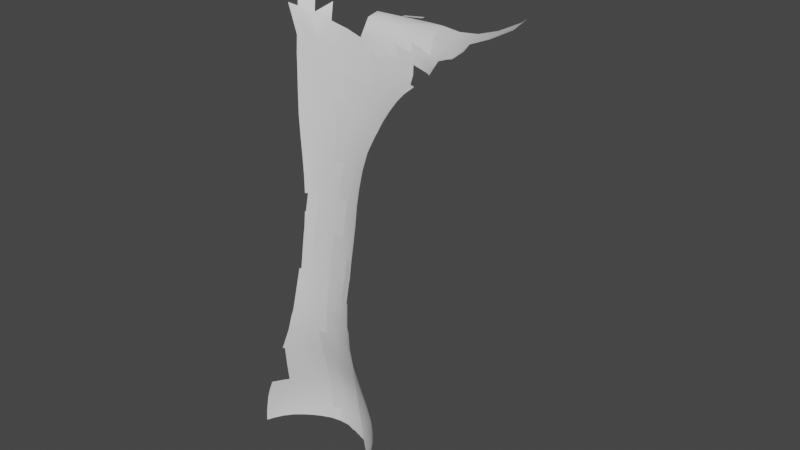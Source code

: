 # Source: leg_part_2.blend  (saved by Blender 3.1.7; exported with 4.5.12 LTS)
import bpy
from mathutils import Matrix  # noqa: F401  (used for matrix-valued properties, if any)

bpy.ops.wm.read_factory_settings(use_empty=True)
scene = bpy.context.scene
scene.name = 'Scene'

# ---- collections
col_collection = bpy.data.collections.new('Collection'); scene.collection.children.link(col_collection)

# ---- materials (node trees are filled in below, after node groups)
mat_default_obj_001 = bpy.data.materials.new('Default OBJ.001')
mat_default_obj_001.use_transparent_shadow = False

# ---- node groups
ng_auto_smooth = bpy.data.node_groups.new('Auto Smooth', 'GeometryNodeTree')
_s = ng_auto_smooth.interface.new_socket(name='Geometry', in_out='OUTPUT', socket_type='NodeSocketGeometry')
_s = ng_auto_smooth.interface.new_socket(name='Geometry', in_out='INPUT', socket_type='NodeSocketGeometry')
_s = ng_auto_smooth.interface.new_socket(name='Angle', in_out='INPUT', socket_type='NodeSocketFloat')
_s.subtype = 'ANGLE'
_s.min_value = 0.0
_s.max_value = 3.142
ng_auto_smooth.is_modifier = True
_N = ng_auto_smooth.nodes; _L = ng_auto_smooth.links
n0 = _N.new('NodeGroupOutput'); n0.name = 'Group Output'; n0.location = (480, -100)
n1 = _N.new('NodeGroupInput'); n1.name = 'Group Input'; n1.location = (-420, -300)
n2 = _N.new('NodeGroupInput'); n2.name = 'Group Input.001'; n2.location = (-60, -100)
n3 = _N.new('GeometryNodeSetShadeSmooth'); n3.name = 'Set Shade Smooth'; n3.location = (120, -100)
n3.domain = 'EDGE'
n4 = _N.new('GeometryNodeSetShadeSmooth'); n4.name = 'Set Shade Smooth.001'; n4.location = (300, -100)
n5 = _N.new('GeometryNodeInputMeshEdgeAngle'); n5.name = 'Edge Angle'; n5.location = (-420, -220)
n6 = _N.new('GeometryNodeInputEdgeSmooth'); n6.name = 'Is Edge Smooth'; n6.location = (-60, -160)
n7 = _N.new('GeometryNodeInputShadeSmooth'); n7.name = 'Is Face Smooth'; n7.location = (-240, -340)
n8 = _N.new('FunctionNodeBooleanMath'); n8.name = 'Boolean Math'; n8.location = (-60, -220)
n9 = _N.new('FunctionNodeCompare'); n9.name = 'Compare'; n9.location = (-240, -180)
n9.operation = 'LESS_EQUAL'
_L.new(n5.outputs[0], n9.inputs[0])
_L.new(n4.outputs[0], n0.inputs[0])
_L.new(n1.outputs[1], n9.inputs[1])
_L.new(n9.outputs[0], n8.inputs[0])
_L.new(n7.outputs[0], n8.inputs[1])
_L.new(n2.outputs[0], n3.inputs[0])
_L.new(n6.outputs[0], n3.inputs[1])
_L.new(n3.outputs[0], n4.inputs[0])
_L.new(n8.outputs[0], n3.inputs[2])
n0.is_active_output = True

# ---- material node trees
mat_default_obj_001.use_nodes = True; mat_default_obj_001.node_tree.nodes.clear()
_N = mat_default_obj_001.node_tree.nodes; _L = mat_default_obj_001.node_tree.links
n0 = _N.new('ShaderNodeBsdfPrincipled'); n0.name = 'Principled BSDF'; n0.location = (10, 300)
n0.distribution = 'GGX'
n0.subsurface_method = 'RANDOM_WALK_SKIN'
n0.inputs[3].default_value = 1.45
n0.inputs[27].default_value = (0.0, 0.0, 0.0, 1.0)
n0.inputs[28].default_value = 1.0
n1 = _N.new('ShaderNodeOutputMaterial'); n1.name = 'Material Output'; n1.location = (300, 300)
_L.new(n0.outputs[0], n1.inputs[0])
n1.is_active_output = True

# ---- world
world_world = bpy.data.worlds.new('World'); scene.world = world_world
world_world.use_nodes = True; world_world.node_tree.nodes.clear()
_N = world_world.node_tree.nodes; _L = world_world.node_tree.links
n0 = _N.new('ShaderNodeOutputWorld'); n0.name = 'World Output'; n0.location = (300, 300)
n1 = _N.new('ShaderNodeBackground'); n1.name = 'Background'; n1.location = (10, 300)
n1.inputs[0].default_value = (0.05088, 0.05088, 0.05088, 1.0)
_L.new(n1.outputs[0], n0.inputs[0])
n0.is_active_output = True
world_world.color = (0.05088, 0.05088, 0.05088)
world_world.use_sun_shadow = False
world_world.sun_shadow_jitter_overblur = 0.0

# ---- meshes
me_15548_french_horseman_v1_006 = bpy.data.meshes.new('15548_French_Horseman_v1.006')
me_15548_french_horseman_v1_006.from_pydata([(2.013, 2.605, 2.488), (2.024, 2.658, 2.491), (2.007, 2.648, 2.579), (1.996, 2.597, 2.578), (2.025, 2.71, 2.493), (2.011, 2.698, 2.582), (1.981, 2.64, 2.674), (1.968, 2.593, 2.672), (1.986, 2.687, 2.676), (2.001, 2.747, 2.583), (2.016, 2.76, 2.496), (1.978, 2.734, 2.678), (1.932, 2.702, 2.878), (1.95, 2.718, 2.776), (1.935, 2.66, 2.877), (1.954, 2.675, 2.774), (1.942, 2.587, 2.771), (1.951, 2.631, 2.773), (1.934, 2.617, 2.876), (1.925, 2.575, 2.874), (2.066, 2.667, 4.355), (2.091, 2.871, 4.365), (1.911, 2.703, 3.28), (1.928, 2.662, 3.278), (1.921, 2.704, 3.086), (1.917, 2.723, 2.984), (1.926, 2.598, 2.979), (1.915, 2.557, 2.977), (1.928, 2.641, 2.98), (1.927, 2.575, 3.081), (1.916, 2.532, 3.079), (1.931, 2.619, 3.082), (1.933, 2.64, 3.183), (1.94, 2.571, 3.274), (1.937, 2.595, 3.181), (1.921, 2.505, 3.177), (1.932, 2.55, 3.179), (1.936, 2.524, 3.272), (1.925, 2.478, 3.27), (1.931, 2.641, 3.365), (1.924, 2.666, 3.448), (1.947, 2.603, 3.525), (1.957, 2.658, 3.854), (1.96, 2.488, 3.597), (1.954, 2.507, 3.521), (1.946, 2.575, 3.445), (1.935, 2.409, 3.517), (1.949, 2.458, 3.519), (1.954, 2.438, 3.594), (1.94, 2.389, 3.592), (1.933, 2.431, 3.438), (1.945, 2.479, 3.441), (1.941, 2.501, 3.359), (1.93, 2.453, 3.357), (1.944, 2.549, 3.361), (1.849, 2.449, 2.509), (1.917, 2.464, 2.49), (1.902, 2.47, 2.582), (1.852, 2.459, 2.603), (1.964, 2.503, 2.485), (1.945, 2.503, 2.576), (1.886, 2.476, 2.677), (1.925, 2.504, 2.672), (1.977, 2.547, 2.575), (1.993, 2.553, 2.485), (1.95, 2.547, 2.67), (1.908, 2.534, 2.873), (1.925, 2.544, 2.77), (1.885, 2.496, 2.873), (1.905, 2.502, 2.771), (1.868, 2.476, 2.774), (1.899, 2.516, 2.976), (1.897, 2.491, 3.078), (2.173, 1.932, 4.167), (2.173, 2.01, 4.169), (2.183, 1.852, 4.181), (2.197, 1.763, 4.213), (2.101, 1.74, 4.213), (2.082, 1.826, 4.18), (2.065, 1.9, 4.161), (2.065, 1.977, 4.15), (2.228, 2.292, 4.187), (2.21, 2.192, 4.189), (2.188, 2.097, 4.184), (2.028, 2.048, 4.12), (2.071, 2.158, 4.151), (2.092, 2.072, 4.165), (2.081, 2.594, 4.328), (2.211, 2.693, 4.231), (2.093, 2.52, 4.298), (2.226, 2.598, 4.212), (1.962, 2.42, 3.668), (1.947, 2.369, 3.666), (1.968, 2.469, 3.672), (1.971, 2.403, 3.744), (1.958, 2.351, 3.741), (1.977, 2.455, 3.749), (1.969, 2.519, 3.675), (1.979, 2.504, 3.753), (2.005, 2.504, 3.925), (1.991, 2.498, 3.836), (2.007, 2.449, 3.914), (1.99, 2.446, 3.828), (1.995, 2.323, 3.9), (1.974, 2.335, 3.816), (1.985, 2.392, 3.822), (2.004, 2.392, 3.905), (2.064, 2.231, 4.141), (2.044, 2.138, 4.114), (2.042, 2.199, 4.096), (2.048, 2.261, 4.1), (2.023, 2.122, 4.081), (2.003, 2.036, 4.092), (1.988, 2.038, 4.067), (1.982, 2.114, 4.019), (2.003, 2.113, 4.049), (2.017, 2.209, 4.03), (2.031, 2.23, 4.058), (2.023, 2.178, 4.058), (2.005, 2.169, 4.025), (1.964, 2.253, 3.872), (1.991, 2.178, 3.993), (2.012, 2.225, 4.009), (1.981, 2.198, 3.96), (2.006, 2.248, 3.978), (2.001, 2.279, 3.945), (1.973, 2.225, 3.92), (2.025, 2.409, 3.995), (2.022, 2.359, 3.989), (2.023, 2.466, 4.009), (2.021, 2.319, 3.997), (2.039, 2.339, 4.06), (2.024, 2.287, 4.015), (2.036, 2.308, 4.051), (2.053, 2.335, 4.118), (2.043, 2.296, 4.078), (2.029, 2.262, 4.04), (2.017, 2.772, 2.418), (2.025, 2.723, 2.415), (2.011, 2.621, 2.409), (2.025, 2.672, 2.412), (2.0, 2.641, 2.341), (1.877, 2.463, 2.321), (1.872, 2.442, 2.404), (1.981, 2.593, 2.336), (1.961, 2.542, 2.329), (1.991, 2.57, 2.405), (1.969, 2.517, 2.402), (1.93, 2.469, 2.403), (1.928, 2.494, 2.323), (1.876, 2.468, 2.312), (1.927, 2.497, 2.318), (2.016, 2.688, 2.346), (2.018, 2.737, 2.353), (2.003, 2.653, 2.341), (1.936, 2.658, 3.605), (1.966, 2.125, 3.993), (1.841, 2.449, 2.526), (1.839, 2.448, 2.506), (1.859, 2.916, 2.688), (1.863, 2.473, 2.776), (1.824, 2.454, 2.322), (1.883, 2.786, 2.986), (1.973, 2.0, 4.09), (1.978, 1.869, 4.161), (1.976, 1.917, 4.132), (1.922, 2.669, 3.449), (1.929, 2.661, 3.528), (1.905, 2.443, 3.269), (1.963, 2.168, 3.957), (1.865, 2.474, 2.796), (2.003, 2.78, 4.367), (1.899, 2.456, 3.2), (1.83, 2.437, 2.402), (1.892, 2.757, 3.088), (1.877, 2.485, 2.94), (1.945, 2.323, 3.74), (1.917, 2.68, 3.382), (1.943, 2.658, 3.683), (1.933, 2.375, 3.592), (1.969, 2.047, 4.04), (1.967, 2.087, 4.018), (1.952, 2.272, 3.822), (1.956, 2.24, 3.871), (1.913, 2.424, 3.356), (1.965, 2.13, 3.99), (1.869, 2.859, 2.81), (1.875, 2.825, 2.883), (1.843, 2.993, 2.507), (1.855, 2.466, 2.686), (1.871, 2.485, 2.874), (1.908, 2.706, 3.28), (1.897, 2.462, 3.176), (1.889, 2.481, 3.078), (1.971, 2.018, 4.066), (1.969, 2.044, 4.041), (1.98, 1.812, 4.183), (1.98, 1.796, 4.19), (1.976, 1.94, 4.129), (1.975, 1.976, 4.12), (1.939, 2.353, 3.666), (1.951, 2.281, 3.81), (1.95, 2.659, 3.765), (1.92, 2.407, 3.438), (1.926, 2.393, 3.516), (1.96, 2.203, 3.918), (1.866, 2.872, 2.782), (1.85, 2.459, 2.624), (1.848, 2.458, 2.607), (1.88, 2.49, 2.976), (1.822, 2.462, 2.309), (2.201, 1.741, 4.227), (2.093, 1.738, 4.214), (2.002, 1.735, 4.217), (2.102, 1.738, 4.214), (1.982, 1.734, 4.22), (2.215, 2.672, 4.227)], [(87, 89), (20, 87), (22, 23), (81, 82), (216, 90), (23, 39), (191, 22), (24, 25), (32, 34), (82, 83), (197, 196), (195, 194), (192, 193), (186, 206), (187, 186), (180, 195), (180, 181), (178, 202), (192, 172), (168, 172), (166, 167), (164, 196), (215, 197), (162, 174), (159, 206), (202, 42), (167, 155), (155, 178), (215, 213), (212, 213), (88, 216)], [(0, 1, 2, 3), (1, 4, 5, 2), (3, 2, 6, 7), (2, 5, 8, 6), (9, 5, 4, 10), (11, 8, 5, 9), (12, 14, 15, 13), (13, 15, 8, 11), (16, 17, 18, 19), (7, 6, 17, 16), (17, 15, 14, 18), (6, 8, 15, 17), (19, 18, 26, 27), (18, 14, 28, 26), (27, 26, 29, 30), (26, 28, 31, 29), (35, 36, 37, 38), (30, 29, 36, 35), (36, 34, 33, 37), (29, 31, 34, 36), (177, 166, 40), (46, 47, 48, 49), (50, 51, 47, 46), (47, 44, 43, 48), (38, 37, 52, 53), (37, 33, 54, 52), (53, 52, 51, 50), (55, 56, 57, 58), (56, 59, 60, 57), (57, 60, 62, 61), (3, 63, 64, 0), (7, 65, 63, 3), (63, 60, 59, 64), (65, 62, 60, 63), (19, 66, 67, 16), (66, 68, 69, 67), (16, 67, 65, 7), (67, 69, 62, 65), (160, 70, 170), (189, 61, 70, 160), (61, 62, 69, 70), (207, 208, 58), (190, 68, 175), (27, 71, 66, 19), (30, 72, 71, 27), (212, 77, 214), (78, 75, 76, 77), (80, 74, 73, 79), (79, 73, 75, 78), (86, 83, 74, 80), (49, 48, 91, 92), (48, 43, 93, 91), (92, 91, 94, 95), (91, 93, 96, 94), (98, 96, 93, 97), (101, 102, 100, 99), (102, 96, 98, 100), (103, 104, 105, 106), (95, 94, 105, 104), (106, 105, 102, 101), (102, 105, 94, 96), (108, 111, 109, 107), (199, 163, 112, 84), (194, 113, 112, 163), (84, 112, 108, 85), (112, 113, 111, 108), (116, 117, 118, 119), (117, 110, 109, 118), (119, 118, 115, 114), (118, 109, 111, 115), (116, 119, 121, 122), (122, 121, 123, 124), (181, 156, 114), (125, 126, 120, 103), (124, 123, 126, 125), (106, 127, 128, 103), (101, 129, 127, 106), (128, 130, 125, 103), (125, 130, 132, 124), (130, 131, 133, 132), (135, 133, 131, 134), (122, 136, 117, 116), (122, 124, 132, 136), (136, 135, 110, 117), (136, 132, 133, 135), (10, 4, 138, 137), (139, 140, 1, 0), (140, 138, 4, 1), (152, 153, 138, 140), (0, 64, 146, 139), (64, 59, 147, 146), (139, 146, 144, 141), (146, 147, 145, 144), (143, 148, 56, 55), (142, 149, 148, 143), (148, 147, 59, 56), (149, 145, 147, 148), (150, 151, 149, 142), (198, 80, 79, 165), (84, 86, 80), (141, 154, 152, 140, 139), (46, 204, 203, 50), (80, 198, 199, 84), (72, 193, 209, 71), (58, 57, 61, 189, 207), (50, 203, 184, 53), (126, 205, 183, 120), (120, 182, 201, 104, 103), (120, 183, 182), (49, 179, 204, 46), (92, 200, 179, 49), (104, 201, 176, 95), (95, 176, 200, 92), (71, 209, 175, 68, 66), (70, 69, 68, 190, 170), (121, 185, 169, 123), (123, 169, 205, 126), (53, 184, 168, 38), (79, 164, 165), (143, 173, 161, 142), (142, 161, 210, 150), (55, 158, 173, 143), (55, 157, 158), (58, 208, 157, 55), (121, 119, 114, 156, 185), (77, 76, 211, 214)])
me_15548_french_horseman_v1_006.polygons.foreach_set('use_smooth', [True] * 126)
_uv = me_15548_french_horseman_v1_006.uv_layers.new(name='UVMap')
_uv.uv.foreach_set('vector', [-1.794, -2.684, -1.739, -2.427, -1.819, -2.467, -1.874, -2.716, -1.739, -2.427, -1.735, -2.171, -1.804, -2.219, -1.819, -2.467, -1.874, -2.716, -1.819, -2.467, -1.951, -2.496, -2.012, -2.726, -1.819, -2.467, -1.804, -2.219, -1.926, -2.264, -1.951, -2.496, -1.851, -1.98, -1.804, -2.219, -1.735, -2.171, -1.779, -1.926, -1.965, -2.037, -1.926, -2.264, -1.804, -2.219, -1.851, -1.98, -2.19, -2.173, -2.176, -2.379, -2.082, -2.315, -2.102, -2.103, -2.102, -2.103, -2.082, -2.315, -1.926, -2.264, -1.965, -2.037, -2.139, -2.748, -2.094, -2.531, -2.178, -2.588, -2.227, -2.795, -2.012, -2.726, -1.951, -2.496, -2.094, -2.531, -2.139, -2.748, -2.094, -2.531, -2.082, -2.315, -2.176, -2.379, -2.178, -2.588, -1.951, -2.496, -1.926, -2.264, -2.082, -2.315, -2.094, -2.531, -2.227, -2.795, -2.178, -2.588, -2.22, -2.671, -2.274, -2.874, -2.178, -2.588, -2.176, -2.379, -2.209, -2.463, -2.22, -2.671, -2.274, -2.874, -2.22, -2.671, -2.214, -2.776, -2.266, -2.986, -2.22, -2.671, -2.209, -2.463, -2.192, -2.562, -2.214, -2.776, -2.246, -3.109, -2.19, -2.891, -2.169, -3.006, -2.224, -3.232, -2.266, -2.986, -2.214, -2.776, -2.19, -2.891, -2.246, -3.109, -2.19, -2.891, -2.166, -2.669, -2.148, -2.777, -2.169, -3.006, -2.214, -2.776, -2.192, -2.562, -2.166, -2.669, -2.19, -2.891, -2.265, -2.233, -2.237, -2.28, -2.229, -2.295, -2.173, -3.547, -2.104, -3.309, -2.08, -3.398, -2.15, -3.64, -2.184, -3.452, -2.124, -3.215, -2.104, -3.309, -2.173, -3.547, -2.104, -3.309, -2.082, -3.067, -2.055, -3.154, -2.08, -3.398, -2.224, -3.232, -2.169, -3.006, -2.148, -3.114, -2.2, -3.347, -2.169, -3.006, -2.148, -2.777, -2.132, -2.879, -2.148, -3.114, -2.2, -3.347, -2.148, -3.114, -2.124, -3.215, -2.184, -3.452, -2.596, -3.447, -2.264, -3.374, -2.337, -3.339, -2.583, -3.391, -2.264, -3.374, -2.036, -3.183, -2.125, -3.175, -2.337, -3.339, -2.337, -3.339, -2.125, -3.175, -2.224, -3.163, -2.416, -3.3, -1.874, -2.716, -1.971, -2.961, -1.891, -2.941, -1.794, -2.684, -2.012, -2.726, -2.102, -2.954, -1.971, -2.961, -1.874, -2.716, -1.971, -2.961, -2.125, -3.175, -2.036, -3.183, -1.891, -2.941, -2.102, -2.954, -2.224, -3.163, -2.125, -3.175, -1.971, -2.961, -2.227, -2.795, -2.308, -2.998, -2.223, -2.96, -2.139, -2.748, -2.308, -2.998, -2.419, -3.185, -2.323, -3.166, -2.223, -2.96, -2.139, -2.748, -2.223, -2.96, -2.102, -2.954, -2.012, -2.726, -2.223, -2.96, -2.323, -3.166, -2.224, -3.163, -2.102, -2.954, -2.528, -3.304, -2.502, -3.292, -2.52, -3.296, -2.566, -3.348, -2.416, -3.3, -2.502, -3.292, -2.528, -3.304, -2.416, -3.3, -2.224, -3.163, -2.323, -3.166, -2.502, -3.292, -2.592, -3.385, -2.6, -3.394, -2.583, -3.391, -2.487, -3.236, -2.419, -3.185, -2.459, -3.229, -2.274, -2.874, -2.352, -3.077, -2.308, -2.998, -2.227, -2.795, -2.266, -2.986, -2.362, -3.187, -2.352, -3.077, -2.274, -2.874, -1.399, -6.774, -1.359, -6.765, -1.357, -6.772, -1.452, -6.348, -0.9595, -6.218, -0.8886, -6.653, -1.359, -6.765, -1.537, -5.61, -1.01, -5.441, -1.008, -5.828, -1.536, -5.984, -1.536, -5.984, -1.008, -5.828, -0.9595, -6.218, -1.452, -6.348, -1.403, -5.141, -0.9362, -5.015, -1.01, -5.441, -1.537, -5.61, -2.15, -3.64, -2.08, -3.398, -2.045, -3.484, -2.116, -3.731, -2.08, -3.398, -2.055, -3.154, -2.012, -3.239, -2.045, -3.484, -2.116, -3.731, -2.045, -3.484, -1.998, -3.556, -2.064, -3.814, -2.045, -3.484, -2.012, -3.239, -1.967, -3.304, -1.998, -3.556, -1.961, -3.059, -1.967, -3.304, -2.012, -3.239, -2.007, -2.997, -1.819, -3.317, -1.904, -3.336, -1.901, -3.081, -1.832, -3.047, -1.904, -3.336, -1.967, -3.304, -1.961, -3.059, -1.901, -3.081, -1.88, -3.936, -1.984, -3.885, -1.929, -3.604, -1.839, -3.598, -2.064, -3.814, -1.998, -3.556, -1.929, -3.604, -1.984, -3.885, -1.839, -3.598, -1.929, -3.604, -1.904, -3.336, -1.819, -3.317, -1.904, -3.336, -1.929, -3.604, -1.998, -3.556, -1.967, -3.304, -1.64, -4.823, -1.743, -4.905, -1.651, -4.523, -1.542, -4.366, -1.977, -5.617, -1.989, -5.5, -1.841, -5.323, -1.717, -5.262, -1.998, -5.416, -1.913, -5.315, -1.841, -5.323, -1.989, -5.5, -1.717, -5.262, -1.841, -5.323, -1.64, -4.823, -1.509, -4.72, -1.841, -5.323, -1.913, -5.315, -1.743, -4.905, -1.64, -4.823, -1.771, -4.481, -1.704, -4.375, -1.743, -4.633, -1.83, -4.675, -1.704, -4.375, -1.622, -4.221, -1.651, -4.523, -1.743, -4.633, -1.83, -4.675, -1.743, -4.633, -1.842, -4.95, -1.943, -4.947, -1.743, -4.633, -1.651, -4.523, -1.743, -4.905, -1.842, -4.95, -1.771, -4.481, -1.83, -4.675, -1.899, -4.636, -1.796, -4.404, -1.796, -4.404, -1.899, -4.636, -1.949, -4.542, -1.829, -4.297, -2.015, -5.08, -2.025, -4.894, -1.943, -4.947, -1.852, -4.149, -1.986, -4.414, -2.033, -4.282, -1.88, -3.936, -1.829, -4.297, -1.949, -4.542, -1.986, -4.414, -1.852, -4.149, -1.839, -3.598, -1.735, -3.504, -1.748, -3.752, -1.88, -3.936, -1.819, -3.317, -1.743, -3.226, -1.735, -3.504, -1.839, -3.598, -1.748, -3.752, -1.752, -3.947, -1.852, -4.149, -1.88, -3.936, -1.852, -4.149, -1.752, -3.947, -1.741, -4.1, -1.829, -4.297, -1.752, -3.947, -1.665, -3.84, -1.682, -3.993, -1.741, -4.1, -1.646, -4.049, -1.682, -3.993, -1.665, -3.84, -1.595, -3.854, -1.796, -4.404, -1.715, -4.22, -1.704, -4.375, -1.771, -4.481, -1.796, -4.404, -1.829, -4.297, -1.741, -4.1, -1.715, -4.22, -1.715, -4.22, -1.646, -4.049, -1.622, -4.221, -1.704, -4.375, -1.715, -4.22, -1.741, -4.1, -1.682, -3.993, -1.646, -4.049, -1.779, -1.926, -1.735, -2.171, -1.731, -2.113, -1.771, -1.872, -1.802, -2.614, -1.732, -2.364, -1.739, -2.427, -1.794, -2.684, -1.732, -2.364, -1.731, -2.113, -1.735, -2.171, -1.739, -2.427, -1.78, -2.289, -1.767, -2.052, -1.731, -2.113, -1.732, -2.364, -1.794, -2.684, -1.891, -2.941, -1.9, -2.864, -1.802, -2.614, -1.891, -2.941, -2.036, -3.183, -2.009, -3.125, -1.9, -2.864, -1.802, -2.614, -1.9, -2.864, -1.951, -2.759, -1.857, -2.521, -1.9, -2.864, -2.009, -3.125, -2.049, -3.007, -1.951, -2.759, -2.486, -3.493, -2.201, -3.359, -2.264, -3.374, -2.596, -3.447, -2.461, -3.397, -2.211, -3.243, -2.201, -3.359, -2.486, -3.493, -2.201, -3.359, -2.009, -3.125, -2.036, -3.183, -2.264, -3.374, -2.211, -3.243, -2.049, -3.007, -2.009, -3.125, -2.201, -3.359, -2.466, -3.371, -2.214, -3.23, -2.211, -3.243, -2.461, -3.397, -1.975, -5.792, -1.537, -5.61, -1.536, -5.984, -1.974, -5.903, -1.717, -5.262, -1.403, -5.141, -1.537, -5.61, -1.857, -2.521, -1.84, -2.465, -1.78, -2.289, -1.732, -2.364, -1.802, -2.614, -2.173, -3.547, -2.218, -3.628, -2.251, -3.565, -2.184, -3.452, -1.537, -5.61, -1.975, -5.792, -1.977, -5.617, -1.717, -5.262, -2.362, -3.187, -2.401, -3.235, -2.443, -3.202, -2.352, -3.077, -2.583, -3.391, -2.337, -3.339, -2.416, -3.3, -2.566, -3.348, -2.592, -3.385, -2.184, -3.452, -2.251, -3.565, -2.285, -3.491, -2.2, -3.347, -1.986, -4.414, -2.054, -4.52, -2.073, -4.344, -2.033, -4.282, -2.033, -4.282, -2.093, -4.194, -2.098, -4.15, -1.984, -3.885, -1.88, -3.936, -2.033, -4.282, -2.073, -4.344, -2.093, -4.194, -2.15, -3.64, -2.187, -3.709, -2.218, -3.628, -2.173, -3.547, -2.116, -3.731, -2.156, -3.812, -2.187, -3.709, -2.15, -3.64, -1.984, -3.885, -2.098, -4.15, -2.126, -3.952, -2.064, -3.814, -2.064, -3.814, -2.126, -3.952, -2.156, -3.812, -2.116, -3.731, -2.352, -3.077, -2.443, -3.202, -2.459, -3.229, -2.419, -3.185, -2.308, -2.998, -2.502, -3.292, -2.323, -3.166, -2.419, -3.185, -2.487, -3.236, -2.52, -3.296, -1.899, -4.636, -2.026, -4.872, -2.039, -4.689, -1.949, -4.542, -1.949, -4.542, -2.039, -4.689, -2.054, -4.52, -1.986, -4.414, -2.2, -3.347, -2.285, -3.491, -2.32, -3.407, -2.224, -3.232, -1.536, -5.984, -1.963, -6.137, -1.974, -5.903, -2.486, -3.493, -2.688, -3.517, -2.722, -3.441, -2.461, -3.397, -2.461, -3.397, -2.722, -3.441, -2.727, -3.403, -2.466, -3.371, -2.596, -3.447, -2.644, -3.454, -2.688, -3.517, -2.486, -3.493, -2.596, -3.447, -2.636, -3.448, -2.644, -3.454, -2.583, -3.391, -2.6, -3.394, -2.636, -3.448, -2.596, -3.447, -1.899, -4.636, -1.83, -4.675, -1.943, -4.947, -2.025, -4.894, -2.026, -4.872, -1.359, -6.765, -0.8886, -6.653, -0.8714, -6.756, -1.357, -6.772])
me_15548_french_horseman_v1_006.materials.append(mat_default_obj_001)
me_15548_french_horseman_v1_006.use_remesh_fix_poles = True
me_15548_french_horseman_v1_006.use_remesh_preserve_attributes = False
me_15548_french_horseman_v1_006.update()
me_15548_french_horseman_v1_006.normals_split_custom_set([tuple(v) for v in zip(*[iter([0.9575, -0.2863, 0.03391, 0.9893, -0.1281, 0.06941, 0.9664, -0.1505, 0.2082, 0.934, -0.2952, 0.2011, 0.9893, -0.1281, 0.06941, 0.9922, 0.07798, 0.09701, 0.975, 0.05709, 0.2147, 0.9664, -0.1505, 0.2082, 0.934, -0.2952, 0.2011, 0.9664, -0.1505, 0.2082, 0.9461, -0.1817, 0.2681, 0.9191, -0.3078, 0.246, 0.9664, -0.1505, 0.2082, 0.975, 0.05709, 0.2147, 0.9591, 0.01721, 0.2827, 0.9461, -0.1817, 0.2681, 0.9596, 0.1686, 0.2253, 0.975, 0.05709, 0.2147, 0.9922, 0.07798, 0.09701, 0.9799, 0.1673, 0.109, 0.9471, 0.1362, 0.2907, 0.9591, 0.01721, 0.2827, 0.975, 0.05709, 0.2147, 0.9596, 0.1686, 0.2253, 0.9807, 0.06466, 0.1848, 0.9893, -0.005583, 0.146, 0.9704, 0.003802, 0.2415, 0.9649, 0.07924, 0.2504, 0.9649, 0.07924, 0.2504, 0.9704, 0.003802, 0.2415, 0.9591, 0.01721, 0.2827, 0.9471, 0.1362, 0.2907, 0.9411, -0.2888, 0.176, 0.9694, -0.1328, 0.2065, 0.9874, -0.1211, 0.1017, 0.9484, -0.3065, 0.0809, 0.9191, -0.3078, 0.246, 0.9461, -0.1817, 0.2681, 0.9694, -0.1328, 0.2065, 0.9411, -0.2888, 0.176, 0.9694, -0.1328, 0.2065, 0.9704, 0.003802, 0.2415, 0.9893, -0.005583, 0.146, 0.9874, -0.1211, 0.1017, 0.9461, -0.1817, 0.2681, 0.9591, 0.01721, 0.2827, 0.9704, 0.003802, 0.2415, 0.9694, -0.1328, 0.2065, 0.9484, -0.3065, 0.0809, 0.9874, -0.1211, 0.1017, 0.9873, -0.159, 0.0017, 0.9514, -0.3067, -0.02721, 0.9874, -0.1211, 0.1017, 0.9893, -0.005583, 0.146, 0.9982, -0.05649, 0.01933, 0.9873, -0.159, 0.0017, 0.9514, -0.3067, -0.02721, 0.9873, -0.159, 0.0017, 0.9827, -0.1696, -0.07421, 0.9505, -0.2962, -0.09356, 0.9873, -0.159, 0.0017, 0.9982, -0.05649, 0.01933, 0.9943, -0.08614, -0.06205, 0.9827, -0.1696, -0.07421, 0.9648, -0.2389, -0.11, 0.981, -0.1721, -0.0899, 0.9832, -0.1593, -0.08912, 0.9412, -0.3086, -0.1374, 0.9505, -0.2962, -0.09356, 0.9827, -0.1696, -0.07421, 0.981, -0.1721, -0.0899, 0.9648, -0.2389, -0.11, 0.981, -0.1721, -0.0899, 0.9925, -0.09652, -0.07547, 0.9937, -0.0883, -0.06929, 0.9832, -0.1593, -0.08912, 0.9827, -0.1696, -0.07421, 0.9943, -0.08614, -0.06205, 0.9925, -0.09652, -0.07547, 0.981, -0.1721, -0.0899, 0.879, 0.4769, 0.002321, 0.8795, 0.476, 0.0008842, 0.8786, 0.4776, 0.001113, 0.9149, -0.377, -0.1446, 0.9744, -0.1986, -0.1058, 0.9737, -0.1868, -0.1306, 0.9153, -0.3651, -0.1703, 0.9161, -0.377, -0.1366, 0.9638, -0.2423, -0.1112, 0.9744, -0.1986, -0.1058, 0.9149, -0.377, -0.1446, 0.9744, -0.1986, -0.1058, 0.9913, -0.09378, -0.09257, 0.9888, -0.09996, -0.1108, 0.9737, -0.1868, -0.1306, 0.9412, -0.3086, -0.1374, 0.9832, -0.1593, -0.08912, 0.9773, -0.1849, -0.1033, 0.9216, -0.359, -0.1478, 0.9832, -0.1593, -0.08912, 0.9937, -0.0883, -0.06929, 0.9951, -0.07424, -0.0658, 0.9773, -0.1849, -0.1033, 0.9216, -0.359, -0.1478, 0.9773, -0.1849, -0.1033, 0.9638, -0.2423, -0.1112, 0.9161, -0.377, -0.1366, 0.1911, -0.9775, 0.08904, 0.4725, -0.8761, 0.0962, 0.4434, -0.8878, 0.123, 0.257, -0.9621, 0.09158, 0.4725, -0.8761, 0.0962, 0.7686, -0.6367, 0.06179, 0.7214, -0.6726, 0.1648, 0.4434, -0.8878, 0.123, 0.4434, -0.8878, 0.123, 0.7214, -0.6726, 0.1648, 0.7423, -0.6506, 0.1603, 0.4594, -0.8832, 0.09437, 0.934, -0.2952, 0.2011, 0.8637, -0.4663, 0.1913, 0.9057, -0.4231, 0.0267, 0.9575, -0.2863, 0.03391, 0.9191, -0.3078, 0.246, 0.8742, -0.4355, 0.2148, 0.8637, -0.4663, 0.1913, 0.934, -0.2952, 0.2011, 0.8637, -0.4663, 0.1913, 0.7214, -0.6726, 0.1648, 0.7686, -0.6367, 0.06179, 0.9057, -0.4231, 0.0267, 0.8742, -0.4355, 0.2148, 0.7423, -0.6506, 0.1603, 0.7214, -0.6726, 0.1648, 0.8637, -0.4663, 0.1913, 0.9484, -0.3065, 0.0809, 0.8977, -0.4358, 0.06477, 0.902, -0.4031, 0.1549, 0.9411, -0.2888, 0.176, 0.8977, -0.4358, 0.06477, 0.734, -0.6781, 0.03691, 0.7594, -0.64, 0.1171, 0.902, -0.4031, 0.1549, 0.9411, -0.2888, 0.176, 0.902, -0.4031, 0.1549, 0.8742, -0.4355, 0.2148, 0.9191, -0.3078, 0.246, 0.902, -0.4031, 0.1549, 0.7594, -0.64, 0.1171, 0.7423, -0.6506, 0.1603, 0.8742, -0.4355, 0.2148, 0.3782, -0.9252, 0.03088, 0.4735, -0.8787, 0.06126, 0.5803, -0.8122, 0.05953, 0.319, -0.9453, 0.06851, 0.4594, -0.8832, 0.09437, 0.4735, -0.8787, 0.06126, 0.3782, -0.9252, 0.03088, 0.4594, -0.8832, 0.09437, 0.7423, -0.6506, 0.1603, 0.7594, -0.64, 0.1171, 0.4735, -0.8787, 0.06126, 0.288, -0.9532, 0.09222, 0.2636, -0.962, 0.07046, 0.257, -0.9621, 0.09158, 0.6002, -0.7997, 0.01466, 0.734, -0.6781, 0.03691, 0.8224, -0.5689, -0.005095, 0.9514, -0.3067, -0.02721, 0.8807, -0.4709, -0.05175, 0.8977, -0.4358, 0.06477, 0.9484, -0.3065, 0.0809, 0.9505, -0.2962, -0.09356, 0.855, -0.5062, -0.1131, 0.8807, -0.4709, -0.05175, 0.9514, -0.3067, -0.02721, 0.01617, -0.5071, -0.8618, 0.07708, -0.4572, -0.886, 0.07093, -0.5125, -0.8557, 0.08758, -0.266, -0.96, 0.08465, -0.2671, -0.9599, 0.1049, -0.4288, -0.8973, 0.07708, -0.4572, -0.886, 0.2695, -0.08979, -0.9588, 0.1346, 0.08072, -0.9876, 0.1087, -0.147, -0.9831, 0.1682, -0.1868, -0.9679, 0.1682, -0.1868, -0.9679, 0.1087, -0.147, -0.9831, 0.08465, -0.2671, -0.9599, 0.08758, -0.266, -0.96, 0.2868, 0.07736, -0.9548, 0.1301, 0.121, -0.9841, 0.1346, 0.08072, -0.9876, 0.2695, -0.08979, -0.9588, 0.9153, -0.3651, -0.1703, 0.9737, -0.1868, -0.1306, 0.9694, -0.1927, -0.1524, 0.9167, -0.3499, -0.1932, 0.9737, -0.1868, -0.1306, 0.9888, -0.09996, -0.1108, 0.9875, -0.07786, -0.1373, 0.9694, -0.1927, -0.1524, 0.9167, -0.3499, -0.1932, 0.9694, -0.1927, -0.1524, 0.969, -0.1709, -0.1784, 0.9234, -0.3072, -0.2301, 0.9694, -0.1927, -0.1524, 0.9875, -0.07786, -0.1373, 0.9866, -0.06279, -0.1503, 0.969, -0.1709, -0.1784, 0.9897, -0.009955, -0.1431, 0.9866, -0.06279, -0.1503, 0.9875, -0.07786, -0.1373, 0.9922, -0.01489, -0.1236, 0.9799, 0.01765, -0.1989, 0.9823, -0.03241, -0.1844, 0.9857, 0.01991, -0.1672, 0.9819, 0.04799, -0.1832, 0.9823, -0.03241, -0.1844, 0.9866, -0.06279, -0.1503, 0.9897, -0.009955, -0.1431, 0.9857, 0.01991, -0.1672, 0.9449, -0.1811, -0.2726, 0.9284, -0.2507, -0.2742, 0.9685, -0.1176, -0.2196, 0.9728, -0.06581, -0.222, 0.9234, -0.3072, -0.2301, 0.969, -0.1709, -0.1784, 0.9685, -0.1176, -0.2196, 0.9284, -0.2507, -0.2742, 0.9728, -0.06581, -0.222, 0.9685, -0.1176, -0.2196, 0.9823, -0.03241, -0.1844, 0.9799, 0.01765, -0.1989, 0.9823, -0.03241, -0.1844, 0.9685, -0.1176, -0.2196, 0.969, -0.1709, -0.1784, 0.9866, -0.06279, -0.1503, 0.8512, -0.1621, -0.4991, 0.8769, -0.1939, -0.4399, 0.9111, -0.1204, -0.3942, 0.891, -0.1063, -0.4415, 0.4748, -0.3296, -0.816, 0.725, -0.5244, -0.4465, 0.772, -0.4142, -0.4822, 0.6711, -0.2363, -0.7027, 0.7122, -0.545, -0.4424, 0.7793, -0.4471, -0.4391, 0.772, -0.4142, -0.4822, 0.725, -0.5244, -0.4465, 0.6711, -0.2363, -0.7027, 0.772, -0.4142, -0.4822, 0.8512, -0.1621, -0.4991, 0.8052, -0.1878, -0.5625, 0.772, -0.4142, -0.4822, 0.7793, -0.4471, -0.4391, 0.8769, -0.1939, -0.4399, 0.8512, -0.1621, -0.4991, 0.9054, -0.1898, -0.3797, 0.9343, -0.117, -0.3367, 0.9008, -0.1743, -0.3976, 0.8607, -0.2391, -0.4496, 0.9343, -0.117, -0.3367, 0.943, -0.07814, -0.3235, 0.9111, -0.1204, -0.3942, 0.9008, -0.1743, -0.3976, 0.8607, -0.2391, -0.4496, 0.9008, -0.1743, -0.3976, 0.862, -0.2164, -0.4584, 0.7716, -0.3095, -0.5557, 0.9008, -0.1743, -0.3976, 0.9111, -0.1204, -0.3942, 0.8769, -0.1939, -0.4399, 0.862, -0.2164, -0.4584, 0.9054, -0.1898, -0.3797, 0.8607, -0.2391, -0.4496, 0.8281, -0.3099, -0.4671, 0.9079, -0.2061, -0.3651, 0.9079, -0.2061, -0.3651, 0.8281, -0.3099, -0.4671, 0.8259, -0.3629, -0.4315, 0.9122, -0.22, -0.3456, 0.7225, -0.3341, -0.6053, 0.7776, -0.3306, -0.5348, 0.7716, -0.3095, -0.5557, 0.9257, -0.1985, -0.3219, 0.8364, -0.3755, -0.3992, 0.85, -0.3816, -0.3631, 0.9449, -0.1811, -0.2726, 0.9122, -0.22, -0.3456, 0.8259, -0.3629, -0.4315, 0.8364, -0.3755, -0.3992, 0.9257, -0.1985, -0.3219, 0.9728, -0.06581, -0.222, 0.9768, -0.01426, -0.2135, 0.9654, -0.07452, -0.2499, 0.9449, -0.1811, -0.2726, 0.9799, 0.01765, -0.1989, 0.98, 0.02186, -0.1977, 0.9768, -0.01426, -0.2135, 0.9728, -0.06581, -0.222, 0.9654, -0.07452, -0.2499, 0.9611, -0.1073, -0.2547, 0.9257, -0.1985, -0.3219, 0.9449, -0.1811, -0.2726, 0.9257, -0.1985, -0.3219, 0.9611, -0.1073, -0.2547, 0.95, -0.1067, -0.2936, 0.9122, -0.22, -0.3456, 0.9611, -0.1073, -0.2547, 0.9678, -0.03539, -0.2494, 0.9613, -0.05111, -0.2707, 0.95, -0.1067, -0.2936, 0.9605, -0.06502, -0.2707, 0.9613, -0.05111, -0.2707, 0.9678, -0.03539, -0.2494, 0.9643, -0.03371, -0.2625, 0.9079, -0.2061, -0.3651, 0.9442, -0.1039, -0.3126, 0.9343, -0.117, -0.3367, 0.9054, -0.1898, -0.3797, 0.9079, -0.2061, -0.3651, 0.9122, -0.22, -0.3456, 0.95, -0.1067, -0.2936, 0.9442, -0.1039, -0.3126, 0.9442, -0.1039, -0.3126, 0.9605, -0.06502, -0.2707, 0.943, -0.07814, -0.3235, 0.9343, -0.117, -0.3367, 0.9442, -0.1039, -0.3126, 0.95, -0.1067, -0.2936, 0.9613, -0.05111, -0.2707, 0.9605, -0.06502, -0.2707, 0.9799, 0.1673, 0.109, 0.9922, 0.07798, 0.09701, 0.9983, 0.05021, -0.03055, 0.9855, 0.1637, 0.0451, 0.942, -0.2993, -0.1518, 0.9857, -0.1366, -0.09856, 0.9893, -0.1281, 0.06941, 0.9575, -0.2863, 0.03391, 0.9857, -0.1366, -0.09856, 0.9983, 0.05021, -0.03055, 0.9922, 0.07798, 0.09701, 0.9893, -0.1281, 0.06941, 0.9752, -0.1341, -0.176, 0.9909, -0.01368, -0.1337, 0.9983, 0.05021, -0.03055, 0.9857, -0.1366, -0.09856, 0.9575, -0.2863, 0.03391, 0.9057, -0.4231, 0.0267, 0.9191, -0.3557, -0.1695, 0.942, -0.2993, -0.1518, 0.9057, -0.4231, 0.0267, 0.7686, -0.6367, 0.06179, 0.8461, -0.511, -0.1518, 0.9191, -0.3557, -0.1695, 0.942, -0.2993, -0.1518, 0.9191, -0.3557, -0.1695, 0.9093, -0.3388, -0.2417, 0.9265, -0.2991, -0.2283, 0.9191, -0.3557, -0.1695, 0.8461, -0.511, -0.1518, 0.8643, -0.4448, -0.235, 0.9093, -0.3388, -0.2417, 0.273, -0.9596, -0.06894, 0.6038, -0.7892, -0.1124, 0.4725, -0.8761, 0.0962, 0.1911, -0.9775, 0.08904, 0.3005, -0.8824, -0.3621, 0.573, -0.7506, -0.329, 0.6038, -0.7892, -0.1124, 0.273, -0.9596, -0.06894, 0.6038, -0.7892, -0.1124, 0.8461, -0.511, -0.1518, 0.7686, -0.6367, 0.06179, 0.4725, -0.8761, 0.0962, 0.573, -0.7506, -0.329, 0.8643, -0.4448, -0.235, 0.8461, -0.511, -0.1518, 0.6038, -0.7892, -0.1124, 0.3136, -0.8067, -0.5009, 0.457, -0.7538, -0.4722, 0.573, -0.7506, -0.329, 0.3005, -0.8824, -0.3621, 0.314, -0.1741, -0.9333, 0.2695, -0.08979, -0.9588, 0.1682, -0.1868, -0.9679, 0.2585, -0.3051, -0.9166, 0.6711, -0.2363, -0.7027, 0.2868, 0.07736, -0.9548, 0.2695, -0.08979, -0.9588, 0.9265, -0.2991, -0.2283, 0.9387, -0.2673, -0.2177, 0.9752, -0.1341, -0.176, 0.9857, -0.1366, -0.09856, 0.942, -0.2993, -0.1518, 0.9149, -0.377, -0.1446, 0.8651, -0.4722, -0.1694, 0.8569, -0.4887, -0.1642, 0.9161, -0.377, -0.1366, 0.2695, -0.08979, -0.9588, 0.314, -0.1741, -0.9333, 0.4748, -0.3296, -0.816, 0.6711, -0.2363, -0.7027, 0.855, -0.5062, -0.1131, 0.7952, -0.5934, -0.1246, 0.8199, -0.5692, -0.06114, 0.8807, -0.4709, -0.05175, 0.257, -0.9621, 0.09158, 0.4434, -0.8878, 0.123, 0.4594, -0.8832, 0.09437, 0.319, -0.9453, 0.06851, 0.288, -0.9532, 0.09222, 0.9161, -0.377, -0.1366, 0.8569, -0.4887, -0.1642, 0.8558, -0.4856, -0.1786, 0.9216, -0.359, -0.1478, 0.8364, -0.3755, -0.3992, 0.7765, -0.4508, -0.4402, 0.784, -0.4705, -0.405, 0.85, -0.3816, -0.3631, 0.85, -0.3816, -0.3631, 0.8963, -0.3275, -0.2991, 0.9011, -0.3309, -0.2803, 0.9284, -0.2507, -0.2742, 0.9449, -0.1811, -0.2726, 0.85, -0.3816, -0.3631, 0.784, -0.4705, -0.405, 0.8963, -0.3275, -0.2991, 0.9153, -0.3651, -0.1703, 0.8718, -0.4503, -0.1928, 0.8651, -0.4722, -0.1694, 0.9149, -0.377, -0.1446, 0.9167, -0.3499, -0.1932, 0.8811, -0.4184, -0.2204, 0.8718, -0.4503, -0.1928, 0.9153, -0.3651, -0.1703, 0.9284, -0.2507, -0.2742, 0.9011, -0.3309, -0.2803, 0.8875, -0.3808, -0.2594, 0.9234, -0.3072, -0.2301, 0.9234, -0.3072, -0.2301, 0.8875, -0.3808, -0.2594, 0.8811, -0.4184, -0.2204, 0.9167, -0.3499, -0.1932, 0.8807, -0.4709, -0.05175, 0.8199, -0.5692, -0.06114, 0.8224, -0.5689, -0.005095, 0.734, -0.6781, 0.03691, 0.8977, -0.4358, 0.06477, 0.4735, -0.8787, 0.06126, 0.7594, -0.64, 0.1171, 0.734, -0.6781, 0.03691, 0.6002, -0.7997, 0.01466, 0.5803, -0.8122, 0.05953, 0.8281, -0.3099, -0.4671, 0.7846, -0.3395, -0.5187, 0.7722, -0.4099, -0.4854, 0.8259, -0.3629, -0.4315, 0.8259, -0.3629, -0.4315, 0.7722, -0.4099, -0.4854, 0.7765, -0.4508, -0.4402, 0.8364, -0.3755, -0.3992, 0.9216, -0.359, -0.1478, 0.8558, -0.4856, -0.1786, 0.8596, -0.4782, -0.1802, 0.9412, -0.3086, -0.1374, 0.1682, -0.1868, -0.9679, 0.1882, -0.497, -0.8471, 0.2585, -0.3051, -0.9166, 0.273, -0.9596, -0.06894, 0.1354, -0.9872, -0.08411, 0.1469, -0.9096, -0.3886, 0.3005, -0.8824, -0.3621, 0.3005, -0.8824, -0.3621, 0.1469, -0.9096, -0.3886, 0.1336, -0.839, -0.5275, 0.3136, -0.8067, -0.5009, 0.1911, -0.9775, 0.08904, 0.1234, -0.9903, 0.06418, 0.1354, -0.9872, -0.08411, 0.273, -0.9596, -0.06894, 0.1911, -0.9775, 0.08904, 0.2334, -0.9695, 0.0742, 0.1234, -0.9903, 0.06418, 0.257, -0.9621, 0.09158, 0.2636, -0.962, 0.07046, 0.2334, -0.9695, 0.0742, 0.1911, -0.9775, 0.08904, 0.8281, -0.3099, -0.4671, 0.8607, -0.2391, -0.4496, 0.7716, -0.3095, -0.5557, 0.7776, -0.3306, -0.5348, 0.7846, -0.3395, -0.5187, 0.07708, -0.4572, -0.886, 0.1049, -0.4288, -0.8973, 0.1235, -0.5223, -0.8438, 0.07093, -0.5125, -0.8557])] * 3)])
me_15548_french_horseman_v1_007 = bpy.data.meshes.new('15548_French_Horseman_v1.007')
me_15548_french_horseman_v1_007.from_pydata([(1.873, 2.865, 2.781), (1.884, 2.813, 2.882), (1.9, 2.833, 2.78), (1.89, 2.886, 2.682), (1.919, 2.853, 2.681), (1.941, 2.76, 2.778), (1.924, 2.799, 2.779), (1.907, 2.779, 2.882), (1.922, 2.742, 2.88), (1.965, 2.778, 2.679), (1.944, 2.817, 2.68), (2.0, 2.806, 2.498), (1.979, 2.849, 2.499), (1.965, 2.834, 2.586), (1.986, 2.793, 2.585), (1.954, 2.888, 2.501), (1.939, 2.872, 2.587), (1.891, 2.957, 2.504), (1.876, 2.938, 2.59), (1.909, 2.906, 2.589), (1.925, 2.925, 2.503), (1.854, 2.987, 2.506), (2.001, 2.747, 2.583), (2.016, 2.76, 2.496), (1.978, 2.734, 2.678), (1.932, 2.702, 2.878), (1.95, 2.718, 2.776), (1.935, 2.66, 2.877), (1.983, 2.612, 3.947), (1.981, 2.633, 4.061), (2.001, 2.578, 4.044), (1.997, 2.557, 3.937), (1.923, 2.683, 3.184), (1.905, 2.722, 3.186), (1.928, 2.662, 3.278), (1.921, 2.704, 3.086), (1.902, 2.742, 3.088), (1.9, 2.76, 2.985), (1.917, 2.723, 2.984), (1.928, 2.641, 2.98), (1.916, 2.532, 3.079), (1.931, 2.619, 3.082), (1.925, 2.683, 2.982), (1.929, 2.662, 3.084), (1.938, 2.617, 3.276), (1.933, 2.64, 3.183), (1.94, 2.571, 3.274), (1.937, 2.595, 3.181), (1.921, 2.505, 3.177), (1.925, 2.478, 3.27), (1.931, 2.641, 3.365), (1.938, 2.621, 3.447), (1.947, 2.603, 3.525), (1.935, 2.65, 3.527), (1.946, 2.635, 3.604), (1.956, 2.586, 3.602), (1.957, 2.658, 3.854), (1.986, 2.55, 3.843), (1.976, 2.603, 3.849), (1.975, 2.555, 3.758), (1.967, 2.607, 3.762), (1.956, 2.618, 3.681), (1.965, 2.568, 3.678), (1.959, 2.537, 3.599), (1.953, 2.556, 3.523), (1.96, 2.488, 3.597), (1.954, 2.507, 3.521), (1.946, 2.575, 3.445), (1.948, 2.527, 3.443), (1.949, 2.458, 3.519), (1.945, 2.479, 3.441), (1.941, 2.501, 3.359), (1.944, 2.549, 3.361), (1.941, 2.596, 3.363), (1.897, 2.491, 3.078), (1.899, 2.464, 3.176), (1.968, 2.469, 3.672), (1.969, 2.519, 3.675), (1.979, 2.504, 3.753), (2.005, 2.504, 3.925), (1.991, 2.498, 3.836), (2.007, 2.449, 3.914), (1.982, 2.114, 4.019), (2.003, 2.113, 4.049), (2.025, 2.409, 3.995), (2.022, 2.359, 3.989), (2.023, 2.466, 4.009), (2.015, 2.522, 4.026), (2.021, 2.319, 3.997), (2.039, 2.339, 4.06), (1.931, 2.937, 2.427), (1.897, 2.968, 2.428), (1.958, 2.899, 2.424), (2.002, 2.818, 2.421), (1.982, 2.86, 2.423), (2.017, 2.772, 2.418), (2.025, 2.723, 2.415), (1.86, 2.997, 2.43), (1.981, 2.593, 2.336), (1.961, 2.542, 2.329), (1.928, 2.494, 2.323), (1.96, 2.544, 2.325), (1.898, 2.973, 2.379), (1.978, 2.867, 2.368), (1.93, 2.941, 2.376), (1.861, 3.0, 2.381), (2.018, 2.737, 2.353), (2.003, 2.653, 2.341), (1.996, 2.826, 2.364), (1.956, 2.905, 2.372), (2.011, 2.783, 2.359), (1.936, 2.658, 3.605), (1.859, 2.916, 2.688), (1.837, 3.01, 2.431), (1.883, 2.786, 2.986), (1.915, 2.686, 3.356), (1.922, 2.669, 3.449), (1.929, 2.661, 3.528), (1.905, 2.443, 3.269), (1.88, 2.801, 2.951), (1.899, 2.456, 3.2), (1.966, 2.652, 3.954), (1.892, 2.757, 3.088), (1.915, 2.682, 3.367), (1.917, 2.68, 3.382), (1.943, 2.658, 3.683), (1.967, 2.087, 4.018), (1.869, 2.859, 2.81), (1.875, 2.825, 2.883), (1.847, 2.978, 2.549), (1.843, 2.993, 2.507), (1.908, 2.706, 3.28), (1.975, 2.643, 4.064), (1.95, 2.659, 3.765), (1.866, 2.872, 2.782), (1.858, 2.918, 2.683), (1.851, 2.959, 2.591), (1.9, 2.729, 3.186), (1.833, 3.016, 2.382)], [(101, 99), (82, 83), (99, 100), (123, 50), (84, 85), (84, 86), (88, 89), (126, 82), (85, 88), (98, 99), (135, 136), (137, 131), (123, 124), (116, 117), (115, 123), (131, 115), (112, 134), (112, 135)], [(134, 127, 0), (128, 1, 2, 0, 127), (3, 0, 2, 4), (5, 6, 7, 8), (9, 10, 6, 5), (6, 2, 1, 7), (10, 4, 2, 6), (11, 12, 13, 14), (12, 15, 16, 13), (14, 13, 10, 9), (13, 16, 4, 10), (17, 18, 19, 20), (19, 16, 15, 20), (16, 19, 3, 4), (130, 129, 21), (14, 22, 23, 11), (9, 24, 22, 14), (8, 25, 26, 5), (5, 26, 24, 9), (28, 29, 30, 31), (121, 132, 29, 28), (35, 36, 33, 32), (8, 7, 37, 38), (38, 37, 36, 35), (128, 119, 1), (38, 42, 25, 8), (35, 43, 42, 38), (42, 39, 27, 25), (43, 41, 39, 42), (34, 44, 45, 32), (44, 46, 47, 45), (32, 45, 43, 35), (45, 47, 41, 43), (52, 53, 54, 55), (31, 57, 58, 28), (57, 59, 60, 58), (55, 54, 61, 62), (62, 61, 60, 59), (55, 63, 64, 52), (63, 65, 66, 64), (52, 64, 67, 51), (64, 66, 68, 67), (70, 68, 66, 69), (71, 72, 68, 70), (50, 73, 44, 34), (51, 67, 73, 50), (73, 72, 46, 44), (67, 68, 72, 73), (48, 75, 74, 40), (62, 77, 63, 55), (59, 78, 77, 62), (77, 76, 65, 63), (79, 80, 57, 31), (80, 78, 59, 57), (31, 30, 87, 79), (79, 87, 86, 81), (17, 20, 90, 91), (20, 15, 92, 90), (93, 94, 12, 11), (108, 103, 94, 93), (94, 92, 15, 12), (103, 109, 92, 94), (11, 23, 95, 93), (17, 91, 97, 21), (93, 95, 110, 108), (95, 96, 106, 110), (90, 92, 109, 104), (91, 90, 104, 102), (97, 91, 102, 105), (21, 129, 136, 18, 17), (61, 125, 133, 60), (36, 122, 137, 33), (49, 118, 120, 75, 48), (7, 1, 119, 114, 37), (37, 114, 122, 36), (21, 97, 113, 130), (97, 105, 138, 113), (58, 60, 133, 56), (28, 58, 56, 121), (53, 117, 111, 54), (54, 111, 125, 61)])
me_15548_french_horseman_v1_007.polygons.foreach_set('use_smooth', [True] * 81)
_uv = me_15548_french_horseman_v1_007.uv_layers.new(name='UVMap')
_uv.uv.foreach_set('vector', [-2.512, -1.349, -2.5, -1.408, -2.481, -1.383, -2.47, -1.572, -2.424, -1.63, -2.347, -1.539, -2.481, -1.383, -2.5, -1.408, -2.393, -1.29, -2.481, -1.383, -2.347, -1.539, -2.252, -1.451, -2.147, -1.896, -2.23, -1.708, -2.312, -1.794, -2.237, -1.977, -2.028, -1.82, -2.128, -1.626, -2.23, -1.708, -2.147, -1.896, -2.23, -1.708, -2.347, -1.539, -2.424, -1.63, -2.312, -1.794, -2.128, -1.626, -2.252, -1.451, -2.347, -1.539, -2.23, -1.708, -1.855, -1.697, -1.957, -1.487, -2.028, -1.551, -1.924, -1.754, -1.957, -1.487, -2.081, -1.295, -2.156, -1.367, -2.028, -1.551, -1.924, -1.754, -2.028, -1.551, -2.128, -1.626, -2.028, -1.82, -2.028, -1.551, -2.156, -1.367, -2.252, -1.451, -2.128, -1.626, -2.391, -0.9574, -2.462, -1.041, -2.302, -1.199, -2.223, -1.115, -2.302, -1.199, -2.156, -1.367, -2.081, -1.295, -2.223, -1.115, -2.156, -1.367, -2.302, -1.199, -2.393, -1.29, -2.252, -1.451, -2.624, -0.7786, -2.607, -0.8525, -2.574, -0.8098, -1.924, -1.754, -1.851, -1.98, -1.779, -1.926, -1.855, -1.697, -2.028, -1.82, -1.965, -2.037, -1.851, -1.98, -1.924, -1.754, -2.237, -1.977, -2.19, -2.173, -2.102, -2.103, -2.147, -1.896, -2.147, -1.896, -2.102, -2.103, -1.965, -2.037, -2.028, -1.82, -1.938, -2.514, -1.95, -2.4, -1.852, -2.671, -1.872, -2.784, -2.023, -2.315, -1.977, -2.35, -1.95, -2.4, -1.938, -2.514, -2.245, -2.143, -2.336, -1.959, -2.32, -2.046, -2.233, -2.239, -2.237, -1.977, -2.312, -1.794, -2.347, -1.88, -2.264, -2.059, -2.264, -2.059, -2.347, -1.88, -2.336, -1.959, -2.245, -2.143, -2.47, -1.572, -2.443, -1.683, -2.424, -1.63, -2.264, -2.059, -2.225, -2.258, -2.19, -2.173, -2.237, -1.977, -2.245, -2.143, -2.206, -2.349, -2.225, -2.258, -2.264, -2.059, -2.225, -2.258, -2.209, -2.463, -2.176, -2.379, -2.19, -2.173, -2.206, -2.349, -2.192, -2.562, -2.209, -2.463, -2.225, -2.258, -2.21, -2.334, -2.162, -2.551, -2.187, -2.45, -2.233, -2.239, -2.162, -2.551, -2.148, -2.777, -2.166, -2.669, -2.187, -2.45, -2.233, -2.239, -2.187, -2.45, -2.206, -2.349, -2.245, -2.143, -2.187, -2.45, -2.166, -2.669, -2.192, -2.562, -2.206, -2.349, -2.117, -2.596, -2.176, -2.366, -2.123, -2.436, -2.073, -2.676, -1.872, -2.784, -1.925, -2.827, -1.974, -2.564, -1.938, -2.514, -1.925, -2.827, -1.977, -2.812, -2.02, -2.557, -1.974, -2.564, -2.073, -2.676, -2.123, -2.436, -2.071, -2.507, -2.025, -2.755, -2.025, -2.755, -2.071, -2.507, -2.02, -2.557, -1.977, -2.812, -2.073, -2.676, -2.055, -2.915, -2.088, -2.83, -2.117, -2.596, -2.055, -2.915, -2.055, -3.154, -2.082, -3.067, -2.088, -2.83, -2.117, -2.596, -2.088, -2.83, -2.122, -2.742, -2.161, -2.514, -2.088, -2.83, -2.082, -3.067, -2.109, -2.976, -2.122, -2.742, -2.124, -3.215, -2.109, -2.976, -2.082, -3.067, -2.104, -3.309, -2.148, -3.114, -2.132, -2.879, -2.109, -2.976, -2.124, -3.215, -2.193, -2.428, -2.147, -2.649, -2.162, -2.551, -2.21, -2.334, -2.161, -2.514, -2.122, -2.742, -2.147, -2.649, -2.193, -2.428, -2.147, -2.649, -2.132, -2.879, -2.148, -2.777, -2.162, -2.551, -2.122, -2.742, -2.109, -2.976, -2.132, -2.879, -2.147, -2.649, -2.246, -3.109, -2.353, -3.314, -2.362, -3.187, -2.266, -2.986, -2.025, -2.755, -2.007, -2.997, -2.055, -2.915, -2.073, -2.676, -1.977, -2.812, -1.961, -3.059, -2.007, -2.997, -2.025, -2.755, -2.007, -2.997, -2.012, -3.239, -2.055, -3.154, -2.055, -2.915, -1.832, -3.047, -1.901, -3.081, -1.925, -2.827, -1.872, -2.784, -1.901, -3.081, -1.961, -3.059, -1.977, -2.812, -1.925, -2.827, -1.872, -2.784, -1.852, -2.671, -1.782, -2.946, -1.832, -3.047, -1.832, -3.047, -1.782, -2.946, -1.743, -3.226, -1.819, -3.317, -2.391, -0.9574, -2.223, -1.115, -2.193, -1.065, -2.359, -0.9091, -2.223, -1.115, -2.081, -1.295, -2.062, -1.249, -2.193, -1.065, -1.848, -1.648, -1.946, -1.441, -1.957, -1.487, -1.855, -1.697, -1.876, -1.612, -1.966, -1.412, -1.946, -1.441, -1.848, -1.648, -1.946, -1.441, -2.062, -1.249, -2.081, -1.295, -1.957, -1.487, -1.966, -1.412, -2.075, -1.225, -2.062, -1.249, -1.946, -1.441, -1.855, -1.697, -1.779, -1.926, -1.771, -1.872, -1.848, -1.648, -2.391, -0.9574, -2.359, -0.9091, -2.544, -0.7676, -2.574, -0.8098, -1.848, -1.648, -1.771, -1.872, -1.804, -1.824, -1.876, -1.612, -1.771, -1.872, -1.731, -2.113, -1.767, -2.052, -1.804, -1.824, -2.193, -1.065, -2.062, -1.249, -2.075, -1.225, -2.2, -1.047, -2.359, -0.9091, -2.193, -1.065, -2.2, -1.047, -2.358, -0.8931, -2.544, -0.7676, -2.359, -0.9091, -2.358, -0.8931, -2.539, -0.7583, -2.574, -0.8098, -2.607, -0.8525, -2.59, -0.9374, -2.462, -1.041, -2.391, -0.9574, -2.071, -2.507, -2.137, -2.315, -2.102, -2.298, -2.02, -2.557, -2.336, -1.959, -2.386, -1.885, -2.346, -2.012, -2.32, -2.046, -2.224, -3.232, -2.32, -3.407, -2.349, -3.348, -2.353, -3.314, -2.246, -3.109, -2.312, -1.794, -2.424, -1.63, -2.443, -1.683, -2.428, -1.749, -2.347, -1.88, -2.347, -1.88, -2.428, -1.749, -2.386, -1.885, -2.336, -1.959, -2.574, -0.8098, -2.544, -0.7676, -2.656, -0.7022, -2.624, -0.7786, -2.544, -0.7676, -2.539, -0.7583, -2.676, -0.6805, -2.656, -0.7022, -1.974, -2.564, -2.02, -2.557, -2.102, -2.298, -2.066, -2.298, -1.938, -2.514, -1.974, -2.564, -2.066, -2.298, -2.023, -2.315, -2.176, -2.366, -2.203, -2.311, -2.171, -2.322, -2.123, -2.436, -2.123, -2.436, -2.171, -2.322, -2.137, -2.315, -2.071, -2.507])
me_15548_french_horseman_v1_007.materials.append(mat_default_obj_001)
me_15548_french_horseman_v1_007.use_remesh_fix_poles = True
me_15548_french_horseman_v1_007.use_remesh_preserve_attributes = False
me_15548_french_horseman_v1_007.update()
me_15548_french_horseman_v1_007.normals_split_custom_set([tuple(v) for v in zip(*[iter([0.7224, 0.6519, 0.2306, 0.749, 0.6221, 0.2279, 0.7368, 0.6323, 0.2395, 0.7621, 0.615, 0.2022, 0.7912, 0.58, 0.1938, 0.7699, 0.5876, 0.2491, 0.7368, 0.6323, 0.2395, 0.749, 0.6221, 0.2279, 0.73, 0.6249, 0.2768, 0.7368, 0.6323, 0.2395, 0.7699, 0.5876, 0.2491, 0.7603, 0.59, 0.2716, 0.922, 0.2931, 0.2531, 0.846, 0.47, 0.2518, 0.8677, 0.4603, 0.1876, 0.9393, 0.3008, 0.1653, 0.8979, 0.3491, 0.2682, 0.8263, 0.4961, 0.2666, 0.846, 0.47, 0.2518, 0.922, 0.2931, 0.2531, 0.846, 0.47, 0.2518, 0.7699, 0.5876, 0.2491, 0.7912, 0.58, 0.1938, 0.8677, 0.4603, 0.1876, 0.8263, 0.4961, 0.2666, 0.7603, 0.59, 0.2716, 0.7699, 0.5876, 0.2491, 0.846, 0.47, 0.2518, 0.9179, 0.3711, 0.1406, 0.8628, 0.4795, 0.16, 0.8354, 0.4921, 0.2447, 0.9009, 0.367, 0.2316, 0.8628, 0.4795, 0.16, 0.8035, 0.5655, 0.1859, 0.7667, 0.5873, 0.2591, 0.8354, 0.4921, 0.2447, 0.9009, 0.367, 0.2316, 0.8354, 0.4921, 0.2447, 0.8263, 0.4961, 0.2666, 0.8979, 0.3491, 0.2682, 0.8354, 0.4921, 0.2447, 0.7667, 0.5873, 0.2591, 0.7603, 0.59, 0.2716, 0.8263, 0.4961, 0.2666, 0.6471, 0.7312, 0.2157, 0.6446, 0.7155, 0.2693, 0.718, 0.6398, 0.2741, 0.7293, 0.6502, 0.2131, 0.718, 0.6398, 0.2741, 0.7667, 0.5873, 0.2591, 0.8035, 0.5655, 0.1859, 0.7293, 0.6502, 0.2131, 0.7667, 0.5873, 0.2591, 0.718, 0.6398, 0.2741, 0.73, 0.6249, 0.2768, 0.7603, 0.59, 0.2716, 0.514, 0.8341, 0.2, 0.6057, 0.75, 0.2657, 0.5649, 0.7983, 0.2088, 0.9009, 0.367, 0.2316, 0.9298, 0.2908, 0.2256, 0.9401, 0.3125, 0.1362, 0.9179, 0.3711, 0.1406, 0.8979, 0.3491, 0.2682, 0.9293, 0.2556, 0.2665, 0.9298, 0.2908, 0.2256, 0.9009, 0.367, 0.2316, 0.9393, 0.3008, 0.1653, 0.9775, 0.1698, 0.1252, 0.9423, 0.2308, 0.2424, 0.922, 0.2931, 0.2531, 0.922, 0.2931, 0.2531, 0.9423, 0.2308, 0.2424, 0.9293, 0.2556, 0.2665, 0.8979, 0.3491, 0.2682, 0.9434, 0.3224, -0.07744, 0.921, 0.3831, -0.07012, 0.9561, 0.2799, -0.08677, 0.9697, 0.2181, -0.1104, 0.9195, 0.3881, -0.06193, 0.9097, 0.4106, -0.06263, 0.921, 0.3831, -0.07012, 0.9434, 0.3224, -0.07744, 0.9489, 0.314, 0.03167, 0.8631, 0.5003, 0.06912, 0.8655, 0.4962, 0.06887, 0.9613, 0.2745, 0.02369, 0.9393, 0.3008, 0.1653, 0.8677, 0.4603, 0.1876, 0.8768, 0.4695, 0.1043, 0.9472, 0.3129, 0.06953, 0.9472, 0.3129, 0.06953, 0.8768, 0.4695, 0.1043, 0.8631, 0.5003, 0.06912, 0.9489, 0.314, 0.03167, 0.7621, 0.615, 0.2022, 0.8321, 0.5342, 0.1493, 0.7912, 0.58, 0.1938, 0.9472, 0.3129, 0.06953, 0.9903, 0.1332, 0.04011, 0.9775, 0.1698, 0.1252, 0.9393, 0.3008, 0.1653, 0.9489, 0.314, 0.03167, 0.9917, 0.1287, -0.0068, 0.9903, 0.1332, 0.04011, 0.9472, 0.3129, 0.06953, 0.9903, 0.1332, 0.04011, 0.9968, 0.07558, 0.02506, 0.9938, 0.07508, 0.08179, 0.9775, 0.1698, 0.1252, 0.9917, 0.1287, -0.0068, 0.9969, 0.0769, -0.01816, 0.9968, 0.07558, 0.02506, 0.9903, 0.1332, 0.04011, 0.978, 0.2085, 0.004337, 0.9901, 0.1399, -0.008341, 0.9883, 0.152, -0.0131, 0.9613, 0.2745, 0.02369, 0.9901, 0.1399, -0.008341, 0.997, 0.07497, -0.01961, 0.9965, 0.08006, -0.02337, 0.9883, 0.152, -0.0131, 0.9613, 0.2745, 0.02369, 0.9883, 0.152, -0.0131, 0.9917, 0.1287, -0.0068, 0.9489, 0.314, 0.03167, 0.9883, 0.152, -0.0131, 0.9965, 0.08006, -0.02337, 0.9969, 0.0769, -0.01816, 0.9917, 0.1287, -0.0068, 0.9838, 0.1642, -0.07186, 0.9426, 0.3287, -0.05936, 0.9544, 0.2906, -0.06793, 0.9859, 0.1453, -0.08331, 0.9697, 0.2181, -0.1104, 0.9799, 0.1553, -0.1255, 0.9597, 0.2632, -0.09886, 0.9434, 0.3224, -0.07744, 0.9799, 0.1553, -0.1255, 0.9856, 0.1269, -0.1121, 0.966, 0.2407, -0.09386, 0.9597, 0.2632, -0.09886, 0.9859, 0.1453, -0.08331, 0.9544, 0.2906, -0.06793, 0.9637, 0.2544, -0.0814, 0.9865, 0.1307, -0.0991, 0.9865, 0.1307, -0.0991, 0.9637, 0.2544, -0.0814, 0.966, 0.2407, -0.09386, 0.9856, 0.1269, -0.1121, 0.9859, 0.1453, -0.08331, 0.9945, 0.0456, -0.0941, 0.9948, 0.07307, -0.07129, 0.9838, 0.1642, -0.07186, 0.9945, 0.0456, -0.0941, 0.9948, 0.007251, -0.1017, 0.997, -0.007408, -0.07697, 0.9948, 0.07307, -0.07129, 0.9838, 0.1642, -0.07186, 0.9948, 0.07307, -0.07129, 0.9926, 0.1101, -0.0516, 0.9849, 0.168, -0.0425, 0.9948, 0.07307, -0.07129, 0.997, -0.007408, -0.07697, 0.9977, -0.0046, -0.0677, 0.9926, 0.1101, -0.0516, 0.9954, -0.063, -0.07255, 0.9977, -0.0046, -0.0677, 0.997, -0.007408, -0.07697, 0.9942, -0.06904, -0.08256, 0.9962, -0.05607, -0.06704, 0.9987, 0.02724, -0.04375, 0.9977, -0.0046, -0.0677, 0.9954, -0.063, -0.07255, 0.9809, 0.1946, -0.0008381, 0.9912, 0.131, -0.02, 0.9901, 0.1399, -0.008341, 0.978, 0.2085, 0.004337, 0.9849, 0.168, -0.0425, 0.9926, 0.1101, -0.0516, 0.9912, 0.131, -0.02, 0.9809, 0.1946, -0.0008381, 0.9912, 0.131, -0.02, 0.9987, 0.02724, -0.04375, 0.997, 0.07497, -0.01961, 0.9901, 0.1399, -0.008341, 0.9926, 0.1101, -0.0516, 0.9977, -0.0046, -0.0677, 0.9987, 0.02724, -0.04375, 0.9912, 0.131, -0.02, 0.8794, -0.4492, -0.1577, 0.8787, -0.4499, -0.1597, 0.8873, -0.4376, -0.1457, 0.8862, -0.4387, -0.1486, 0.9865, 0.1307, -0.0991, 0.9924, 0.05117, -0.1117, 0.9945, 0.0456, -0.0941, 0.9859, 0.1453, -0.08331, 0.9856, 0.1269, -0.1121, 0.9894, 0.09077, -0.1135, 0.9924, 0.05117, -0.1117, 0.9865, 0.1307, -0.0991, 0.9924, 0.05117, -0.1117, 0.9928, 0.004322, -0.1197, 0.9948, 0.007251, -0.1017, 0.9945, 0.0456, -0.0941, 0.9789, 0.1544, -0.1337, 0.983, 0.1258, -0.1338, 0.9799, 0.1553, -0.1255, 0.9697, 0.2181, -0.1104, 0.983, 0.1258, -0.1338, 0.9894, 0.09077, -0.1135, 0.9856, 0.1269, -0.1121, 0.9799, 0.1553, -0.1255, 0.9697, 0.2181, -0.1104, 0.9561, 0.2799, -0.08677, 0.9731, 0.1925, -0.1266, 0.9789, 0.1544, -0.1337, 0.9789, 0.1544, -0.1337, 0.9731, 0.1925, -0.1266, 0.9802, 0.1284, -0.151, 0.981, 0.1303, -0.1438, 0.6471, 0.7312, 0.2157, 0.7293, 0.6502, 0.2131, 0.7529, 0.6508, 0.09818, 0.6479, 0.7533, 0.1127, 0.7293, 0.6502, 0.2131, 0.8035, 0.5655, 0.1859, 0.8331, 0.5484, 0.07275, 0.7529, 0.6508, 0.09818, 0.9254, 0.3785, 0.01949, 0.8813, 0.4704, 0.04546, 0.8628, 0.4795, 0.16, 0.9179, 0.3711, 0.1406, 0.9274, 0.3726, -0.03176, 0.8847, 0.4662, -0.002732, 0.8813, 0.4704, 0.04546, 0.9254, 0.3785, 0.01949, 0.8813, 0.4704, 0.04546, 0.8331, 0.5484, 0.07275, 0.8035, 0.5655, 0.1859, 0.8628, 0.4795, 0.16, 0.8847, 0.4662, -0.002732, 0.8374, 0.5461, 0.02092, 0.8331, 0.5484, 0.07275, 0.8813, 0.4704, 0.04546, 0.9179, 0.3711, 0.1406, 0.9401, 0.3125, 0.1362, 0.9627, 0.2698, -0.01965, 0.9254, 0.3785, 0.01949, 0.6471, 0.7312, 0.2157, 0.6479, 0.7533, 0.1127, 0.5544, 0.825, 0.1099, 0.5649, 0.7983, 0.2088, 0.9254, 0.3785, 0.01949, 0.9627, 0.2698, -0.01965, 0.965, 0.2554, -0.05904, 0.9274, 0.3726, -0.03176, 0.9627, 0.2698, -0.01965, 0.9827, 0.1672, -0.07986, 0.9831, 0.1654, -0.078, 0.965, 0.2554, -0.05904, 0.7529, 0.6508, 0.09818, 0.8331, 0.5484, 0.07275, 0.8374, 0.5461, 0.02092, 0.7545, 0.6546, 0.04715, 0.6479, 0.7533, 0.1127, 0.7529, 0.6508, 0.09818, 0.7545, 0.6546, 0.04715, 0.6502, 0.7571, 0.06336, 0.5544, 0.825, 0.1099, 0.6479, 0.7533, 0.1127, 0.6502, 0.7571, 0.06336, 0.5541, 0.83, 0.06352, 0.5649, 0.7983, 0.2088, 0.6057, 0.75, 0.2657, 0.6134, 0.7437, 0.2657, 0.6446, 0.7155, 0.2693, 0.6471, 0.7312, 0.2157, 0.9637, 0.2544, -0.0814, 0.9415, 0.3273, -0.08068, 0.9467, 0.3115, -0.08205, 0.966, 0.2407, -0.09386, 0.8631, 0.5003, 0.06912, 0.8328, 0.5482, 0.07748, 0.8185, 0.5684, 0.08326, 0.8655, 0.4962, 0.06887, 0.8705, -0.4624, -0.1687, 0.8722, -0.4583, -0.1711, 0.8732, -0.4579, -0.1666, 0.8787, -0.4499, -0.1597, 0.8794, -0.4492, -0.1577, 0.8677, 0.4603, 0.1876, 0.7912, 0.58, 0.1938, 0.8321, 0.5342, 0.1493, 0.8363, 0.5367, 0.1118, 0.8768, 0.4695, 0.1043, 0.8768, 0.4695, 0.1043, 0.8363, 0.5367, 0.1118, 0.8328, 0.5482, 0.07748, 0.8631, 0.5003, 0.06912, 0.5649, 0.7983, 0.2088, 0.5544, 0.825, 0.1099, 0.5059, 0.8571, 0.09701, 0.514, 0.8341, 0.2, 0.5544, 0.825, 0.1099, 0.5541, 0.83, 0.06352, 0.5011, 0.8634, 0.05912, 0.5059, 0.8571, 0.09701, 0.9597, 0.2632, -0.09886, 0.966, 0.2407, -0.09386, 0.9467, 0.3115, -0.08205, 0.9374, 0.3385, -0.08185, 0.9434, 0.3224, -0.07744, 0.9597, 0.2632, -0.09886, 0.9374, 0.3385, -0.08185, 0.9195, 0.3881, -0.06193, 0.9426, 0.3287, -0.05936, 0.9141, 0.4023, -0.05017, 0.926, 0.3728, -0.06028, 0.9544, 0.2906, -0.06793, 0.9544, 0.2906, -0.06793, 0.926, 0.3728, -0.06028, 0.9415, 0.3273, -0.08068, 0.9637, 0.2544, -0.0814])] * 3)])
me_15548_french_horseman_v1_008 = bpy.data.meshes.new('15548_French_Horseman_v1.008')
me_15548_french_horseman_v1_008.from_pydata([(1.873, 2.865, 2.781), (1.89, 2.886, 2.682), (1.876, 2.938, 2.59), (1.909, 2.906, 2.589), (1.923, 2.683, 3.184), (1.905, 2.722, 3.186), (1.928, 2.662, 3.278), (1.931, 2.641, 3.365), (1.938, 2.621, 3.447), (1.947, 2.603, 3.525), (1.935, 2.65, 3.527), (1.897, 2.491, 3.078), (1.899, 2.464, 3.176), (1.981, 2.593, 2.336), (1.961, 2.542, 2.329), (1.928, 2.494, 2.323), (1.96, 2.544, 2.325), (2.003, 2.653, 2.341), (1.859, 2.916, 2.688), (1.915, 2.686, 3.356), (1.922, 2.669, 3.449), (1.929, 2.661, 3.528), (1.899, 2.456, 3.2), (1.915, 2.682, 3.367), (1.917, 2.68, 3.382), (1.908, 2.706, 3.28), (1.866, 2.872, 2.782), (1.858, 2.918, 2.683), (1.851, 2.959, 2.591), (1.9, 2.729, 3.186)], [(16, 14), (1, 3), (11, 12), (21, 10), (22, 12), (14, 15), (6, 7), (8, 9), (23, 7), (9, 10), (4, 6), (7, 8), (0, 1), (2, 3), (4, 5), (29, 5), (13, 14), (0, 26), (2, 28), (27, 28), (29, 25), (23, 24), (20, 21), (19, 23), (25, 19), (18, 26), (18, 27)], [])
_uv = me_15548_french_horseman_v1_008.uv_layers.new(name='UVMap')
_uv.uv.foreach_set('vector', [])
me_15548_french_horseman_v1_008.materials.append(mat_default_obj_001)
me_15548_french_horseman_v1_008.use_remesh_fix_poles = True
me_15548_french_horseman_v1_008.use_remesh_preserve_attributes = False
me_15548_french_horseman_v1_008.update()
me_15548_french_horseman_v1_009 = bpy.data.meshes.new('15548_French_Horseman_v1.009')
me_15548_french_horseman_v1_009.from_pydata([(1.873, 2.865, 2.781), (1.89, 2.886, 2.682), (1.876, 2.938, 2.59), (1.909, 2.906, 2.589), (2.256, 3.023, 4.274), (2.165, 2.923, 4.305), (2.066, 2.667, 4.355), (2.004, 2.625, 4.276), (1.997, 2.603, 4.156), (1.981, 2.633, 4.061), (2.001, 2.578, 4.044), (1.923, 2.683, 3.184), (1.905, 2.722, 3.186), (1.911, 2.703, 3.28), (1.928, 2.662, 3.278), (1.931, 2.641, 3.365), (1.924, 2.666, 3.448), (1.938, 2.621, 3.447), (1.947, 2.603, 3.525), (1.935, 2.65, 3.527), (2.379, 2.312, 4.154), (2.379, 2.41, 4.155), (2.228, 2.292, 4.187), (2.21, 2.192, 4.189), (2.188, 2.097, 4.184), (2.028, 2.048, 4.12), (2.071, 2.158, 4.151), (2.13, 2.173, 4.198), (2.092, 2.072, 4.165), (2.158, 2.276, 4.219), (2.09, 2.258, 4.196), (2.088, 2.358, 4.227), (2.17, 2.377, 4.227), (2.081, 2.594, 4.328), (2.064, 2.231, 4.141), (2.065, 2.301, 4.152), (2.044, 2.138, 4.114), (2.042, 2.199, 4.096), (2.048, 2.261, 4.1), (2.023, 2.122, 4.081), (1.982, 2.114, 4.019), (2.003, 2.113, 4.049), (2.025, 2.409, 3.995), (2.022, 2.359, 3.989), (2.023, 2.466, 4.009), (2.04, 2.43, 4.089), (2.042, 2.38, 4.073), (2.033, 2.487, 4.109), (2.015, 2.522, 4.026), (2.018, 2.545, 4.132), (2.024, 2.563, 4.246), (2.042, 2.501, 4.216), (2.058, 2.382, 4.155), (2.054, 2.439, 4.186), (2.021, 2.319, 3.997), (2.039, 2.339, 4.06), (2.053, 2.335, 4.118), (2.043, 2.296, 4.078), (2.0, 2.641, 2.341), (1.981, 2.593, 2.336), (1.961, 2.542, 2.329), (1.928, 2.494, 2.323), (2.485, 2.891, 4.244), (2.452, 2.404, 4.161), (2.46, 2.618, 4.182), (2.454, 2.511, 4.169), (2.522, 2.498, 4.197), (1.96, 2.544, 2.325), (1.927, 2.497, 2.318), (2.003, 2.653, 2.341), (2.358, 2.408, 4.157), (2.358, 2.31, 4.155), (1.978, 2.641, 4.098), (1.859, 2.916, 2.688), (1.915, 2.686, 3.356), (1.929, 2.661, 3.528), (1.997, 2.695, 4.31), (1.899, 2.456, 3.2), (1.995, 2.664, 4.29), (1.915, 2.682, 3.367), (1.917, 2.68, 3.382), (1.967, 2.087, 4.018), (1.897, 2.462, 3.176), (1.975, 2.643, 4.064), (1.889, 2.481, 3.078), (1.971, 2.018, 4.066), (1.969, 2.044, 4.041), (1.866, 2.872, 2.782), (1.858, 2.918, 2.683), (1.851, 2.959, 2.591), (1.9, 2.729, 3.186), (1.984, 2.632, 4.169), (2.027, 2.565, 4.25), (2.023, 2.568, 4.248), (2.001, 2.616, 4.224), (2.081, 2.515, 4.279), (2.379, 2.775, 4.202), (1.988, 2.643, 4.21)], [(40, 41), (1, 3), (75, 19), (64, 65), (81, 40), (21, 63), (63, 65), (39, 41), (65, 66), (58, 59), (0, 1), (2, 3), (90, 12), (59, 60), (58, 69), (0, 87), (2, 89), (88, 89), (86, 85), (82, 84), (82, 77), (78, 76), (73, 87), (73, 88)], [(83, 72, 9), (11, 12, 13, 14), (17, 16, 19, 18), (26, 27, 28, 25), (24, 28, 27), (29, 30, 31), (27, 26, 30), (23, 27, 29), (30, 34, 35, 31), (26, 36, 34, 30), (34, 37, 38, 35), (42, 45, 46, 43), (44, 47, 45, 42), (10, 8, 49, 48), (48, 49, 47, 44), (92, 50, 93), (95, 51, 50, 92), (93, 94, 7), (51, 47, 49, 50), (52, 46, 45, 53), (53, 45, 47, 51), (43, 46, 55, 54), (35, 56, 52, 31), (56, 35, 38, 57), (56, 55, 46, 52), (68, 67, 60, 61), (27, 23, 24), (31, 32, 29), (30, 29, 27), (29, 22, 23), (20, 71, 70, 21), (15, 79, 80, 16, 17), (94, 8, 91, 97), (14, 13, 74, 79, 15), (9, 72, 91, 8, 10), (7, 94, 97, 78), (50, 49, 8, 94, 93), (33, 92, 93, 7, 6)])
me_15548_french_horseman_v1_009.polygons.foreach_set('use_smooth', [True] * 38)
_uv = me_15548_french_horseman_v1_009.uv_layers.new(name='UVMap')
_uv.uv.foreach_set('vector', [-1.977, -2.35, -1.963, -2.358, -1.95, -2.4, -2.233, -2.239, -2.32, -2.046, -2.294, -2.133, -2.21, -2.334, -2.161, -2.514, -2.229, -2.295, -2.176, -2.366, -2.117, -2.596, -1.509, -4.72, -1.221, -4.64, -1.403, -5.141, -1.717, -5.262, -0.9362, -5.015, -1.403, -5.141, -1.221, -4.64, -1.084, -4.135, -1.413, -4.226, -1.424, -3.732, -1.221, -4.64, -1.509, -4.72, -1.413, -4.226, -0.8267, -4.549, -1.221, -4.64, -1.084, -4.135, -1.413, -4.226, -1.542, -4.366, -1.538, -4.02, -1.424, -3.732, -1.509, -4.72, -1.64, -4.823, -1.542, -4.366, -1.413, -4.226, -1.542, -4.366, -1.651, -4.523, -1.622, -4.221, -1.538, -4.02, -1.735, -3.504, -1.658, -3.391, -1.653, -3.64, -1.748, -3.752, -1.743, -3.226, -1.697, -3.113, -1.658, -3.391, -1.735, -3.504, -1.852, -2.671, -1.868, -2.538, -1.768, -2.825, -1.782, -2.946, -1.782, -2.946, -1.768, -2.825, -1.697, -3.113, -1.743, -3.226, -1.724, -2.717, -1.737, -2.725, -1.745, -2.702, -1.458, -2.957, -1.652, -3.033, -1.737, -2.725, -1.724, -2.717, -1.745, -2.702, -1.85, -2.47, -1.836, -2.418, -1.652, -3.033, -1.697, -3.113, -1.768, -2.825, -1.737, -2.725, -1.571, -3.62, -1.653, -3.64, -1.658, -3.391, -1.593, -3.338, -1.593, -3.338, -1.658, -3.391, -1.697, -3.113, -1.652, -3.033, -1.748, -3.752, -1.653, -3.64, -1.665, -3.84, -1.752, -3.947, -1.538, -4.02, -1.595, -3.854, -1.571, -3.62, -1.424, -3.732, -1.595, -3.854, -1.538, -4.02, -1.622, -4.221, -1.646, -4.049, -1.595, -3.854, -1.665, -3.84, -1.653, -3.64, -1.571, -3.62, -2.214, -3.23, -2.052, -2.999, -2.049, -3.007, -2.211, -3.243, -1.221, -4.64, -0.8267, -4.549, -0.9362, -5.015, -1.424, -3.732, -1.023, -3.639, -1.084, -4.135, -1.413, -4.226, -1.084, -4.135, -1.221, -4.64, -1.084, -4.135, -0.7392, -4.058, -0.8267, -4.549, 0.0, -3.963, -0.1009, -3.975, -0.1027, -3.492, 0.0, -3.484, -2.193, -2.428, -2.271, -2.225, -2.265, -2.233, -2.229, -2.295, -2.161, -2.514, -1.85, -2.47, -1.868, -2.538, -1.933, -2.395, -1.915, -2.338, -2.21, -2.334, -2.294, -2.133, -2.276, -2.209, -2.271, -2.225, -2.193, -2.428, -1.95, -2.4, -1.963, -2.358, -1.933, -2.395, -1.868, -2.538, -1.852, -2.671, -1.836, -2.418, -1.85, -2.47, -1.915, -2.338, -1.88, -2.226, -1.737, -2.725, -1.768, -2.825, -1.868, -2.538, -1.85, -2.47, -1.745, -2.702, -1.458, -2.566, -1.724, -2.717, -1.745, -2.702, -1.836, -2.418, -1.535, -2.209])
me_15548_french_horseman_v1_009.materials.append(mat_default_obj_001)
me_15548_french_horseman_v1_009.use_remesh_fix_poles = True
me_15548_french_horseman_v1_009.use_remesh_preserve_attributes = False
me_15548_french_horseman_v1_009.update()
me_15548_french_horseman_v1_009.normals_split_custom_set([tuple(v) for v in zip(*[iter([0.88, 0.4738, -0.03466, 0.9243, 0.3776, -0.05467, 0.9088, 0.4163, -0.02764, 0.9153, 0.4009, 0.03875, 0.9181, 0.3941, 0.04145, 0.9208, 0.388, 0.04062, 0.9221, 0.3848, 0.04165, 0.954, 0.2971, -0.04073, 0.9525, 0.3024, -0.03592, 0.9605, 0.271, -0.06341, 0.9603, 0.2722, -0.06081, 0.7271, 0.06202, -0.6837, 0.2322, 0.181, -0.9557, 0.4758, 0.09263, -0.8747, 0.6024, 0.02726, -0.7977, 0.01367, 0.2088, -0.9779, 0.4758, 0.09263, -0.8747, 0.2322, 0.181, -0.9557, -0.01654, 0.1566, -0.9875, 0.6502, 0.1638, -0.7419, 0.5658, 0.1555, -0.8097, 0.2322, 0.181, -0.9557, 0.7271, 0.06202, -0.6837, 0.6502, 0.1638, -0.7419, -0.2209, 0.137, -0.9656, 0.2322, 0.181, -0.9557, -0.01654, 0.1566, -0.9875, 0.6502, 0.1638, -0.7419, 0.8971, 0.03313, -0.4406, 0.9318, 0.07321, -0.3555, 0.5658, 0.1555, -0.8097, 0.7271, 0.06202, -0.6837, 0.8648, 0.01616, -0.5019, 0.8971, 0.03313, -0.4406, 0.6502, 0.1638, -0.7419, 0.8971, 0.03313, -0.4406, 0.9294, 0.003107, -0.369, 0.9402, -0.01196, -0.3403, 0.9318, 0.07321, -0.3555, 0.9802, 0.07001, -0.1851, 0.9772, 0.1345, -0.1644, 0.9767, 0.04639, -0.2094, 0.9755, -0.01001, -0.2199, 0.9766, 0.1629, -0.1403, 0.966, 0.2294, -0.1196, 0.9772, 0.1345, -0.1644, 0.9802, 0.07001, -0.1851, 0.94, 0.3372, -0.05227, 0.9329, 0.3465, -0.09789, 0.9448, 0.3157, -0.08829, 0.9631, 0.2532, -0.0915, 0.9631, 0.2532, -0.0915, 0.9448, 0.3157, -0.08829, 0.966, 0.2294, -0.1196, 0.9766, 0.1629, -0.1403, 0.6516, 0.4416, -0.6167, 0.8304, 0.4367, -0.346, 0.8107, 0.42, -0.408, 0.6914, 0.4544, -0.5616, 0.9149, 0.3122, -0.2558, 0.8304, 0.4367, -0.346, 0.6516, 0.4416, -0.6167, 0.8107, 0.42, -0.408, 0.9317, 0.3401, -0.1276, 0.8479, 0.3823, -0.3672, 0.9149, 0.3122, -0.2558, 0.966, 0.2294, -0.1196, 0.9448, 0.3157, -0.08829, 0.8304, 0.4367, -0.346, 0.9738, 0.07629, -0.2141, 0.9767, 0.04639, -0.2094, 0.9772, 0.1345, -0.1644, 0.9647, 0.222, -0.1417, 0.9647, 0.222, -0.1417, 0.9772, 0.1345, -0.1644, 0.966, 0.2294, -0.1196, 0.9149, 0.3122, -0.2558, 0.9755, -0.01001, -0.2199, 0.9767, 0.04639, -0.2094, 0.9718, 0.002454, -0.2356, 0.9708, -0.00382, -0.24, 0.9318, 0.07321, -0.3555, 0.9569, 0.06114, -0.2839, 0.9738, 0.07629, -0.2141, 0.5658, 0.1555, -0.8097, 0.9569, 0.06114, -0.2839, 0.9318, 0.07321, -0.3555, 0.9402, -0.01196, -0.3403, 0.9603, 0.008217, -0.2789, 0.9569, 0.06114, -0.2839, 0.9718, 0.002454, -0.2356, 0.9767, 0.04639, -0.2094, 0.9738, 0.07629, -0.2141, 0.7973, -0.5018, -0.3354, 0.7884, -0.5068, -0.3488, 0.7816, -0.5099, -0.3592, 0.7992, -0.4791, -0.3631, 0.2322, 0.181, -0.9557, -0.2209, 0.137, -0.9656, 0.01367, 0.2088, -0.9779, 0.5658, 0.1555, -0.8097, -0.02751, 0.07964, -0.9964, -0.01654, 0.1566, -0.9875, 0.6502, 0.1638, -0.7419, -0.01654, 0.1566, -0.9875, 0.2322, 0.181, -0.9557, -0.01654, 0.1566, -0.9875, -0.4226, 0.0567, -0.9046, -0.2209, 0.137, -0.9656, -0.07617, 0.02013, -0.9969, -0.07466, 0.02323, -0.9969, -0.07617, 0.02013, -0.9969, -0.07617, 0.02013, -0.9969, 0.937, 0.3493, 0.007295, 0.9363, 0.3508, 0.01755, 0.9449, 0.327, -0.01663, 0.9525, 0.3024, -0.03592, 0.954, 0.2971, -0.04073, 0.9317, 0.3401, -0.1276, 0.9329, 0.3465, -0.09789, 0.9203, 0.3782, -0.09983, 0.9274, 0.3486, -0.1354, 0.9221, 0.3848, 0.04165, 0.9208, 0.388, 0.04062, 0.9274, 0.3716, 0.04368, 0.9363, 0.3508, 0.01755, 0.937, 0.3493, 0.007295, 0.9088, 0.4163, -0.02764, 0.9243, 0.3776, -0.05467, 0.9203, 0.3782, -0.09983, 0.9329, 0.3465, -0.09789, 0.94, 0.3372, -0.05227, 0.8479, 0.3823, -0.3672, 0.9317, 0.3401, -0.1276, 0.9274, 0.3486, -0.1354, 0.9399, 0.3006, -0.162, 0.8304, 0.4367, -0.346, 0.9448, 0.3157, -0.08829, 0.9329, 0.3465, -0.09789, 0.9317, 0.3401, -0.1276, 0.8107, 0.42, -0.408, 0.6103, 0.4457, -0.6549, 0.6516, 0.4416, -0.6167, 0.8107, 0.42, -0.408, 0.8479, 0.3823, -0.3672, 0.6197, 0.4275, -0.6582])] * 3)])

# ---- objects
ob_15548_french_horseman_v1_006 = bpy.data.objects.new('15548_French_Horseman_v1.006', me_15548_french_horseman_v1_006)
ob_15548_french_horseman_v1_007 = bpy.data.objects.new('15548_French_Horseman_v1.007', me_15548_french_horseman_v1_007)
ob_15548_french_horseman_v1_008 = bpy.data.objects.new('15548_French_Horseman_v1.008', me_15548_french_horseman_v1_008)
ob_15548_french_horseman_v1_009 = bpy.data.objects.new('15548_French_Horseman_v1.009', me_15548_french_horseman_v1_009)

# ---- transforms, parenting, visibility, modifiers, constraints
ob_15548_french_horseman_v1_006.location = (5.791, 5.915e-08, 0.4402)
ob_15548_french_horseman_v1_006.rotation_euler = (-0.1146, -0.01741, 1.639)
ob_15548_french_horseman_v1_007.location = (5.791, 5.915e-08, 0.4402)
ob_15548_french_horseman_v1_007.rotation_euler = (-0.1146, -0.01741, 1.639)
ob_15548_french_horseman_v1_008.location = (5.791, 5.915e-08, 0.4402)
ob_15548_french_horseman_v1_008.rotation_euler = (-0.1146, -0.01741, 1.639)
_m = ob_15548_french_horseman_v1_008.modifiers.new('Auto Smooth', 'NODES')
_m.node_group = ng_auto_smooth
_gi = [s.identifier for s in ng_auto_smooth.interface.items_tree if s.item_type == 'SOCKET' and s.in_out == 'INPUT']
_m[_gi[1]] = 0.5236  # Angle
ob_15548_french_horseman_v1_009.location = (5.791, 5.915e-08, 0.4402)
ob_15548_french_horseman_v1_009.rotation_euler = (-0.1146, -0.01741, 1.639)

# ---- collection membership
col_collection.objects.link(ob_15548_french_horseman_v1_006)
col_collection.objects.link(ob_15548_french_horseman_v1_007)
col_collection.objects.link(ob_15548_french_horseman_v1_008)
col_collection.objects.link(ob_15548_french_horseman_v1_009)

# ---- scene / render settings (as saved in the file)
scene.frame_start = 1; scene.frame_end = 250; scene.frame_set(1)
scene.render.engine = 'BLENDER_EEVEE_NEXT'
scene.cycles.sampling_pattern = 'TABULATED_SOBOL'
scene.cycles.use_light_tree = False
scene.view_settings.view_transform = 'Filmic'
bpy.context.view_layer.update()

# ---- added for rendering (the .blend has no active camera and no usable light): camera, sun
cam_auto = bpy.data.cameras.new('AutoCamera')
cam_auto.lens = 50.0
cam_auto.sensor_width = 36.0
cam_auto.clip_end = 1000.0
ob_auto_camera = bpy.data.objects.new('AutoCamera', cam_auto)
scene.collection.objects.link(ob_auto_camera)
ob_auto_camera.location = (5.50895, -1.20332, 5.60148)
ob_auto_camera.rotation_euler = (1.09748, -7.21219e-08, 0.694738)
scene.camera = ob_auto_camera
light_auto_sun = bpy.data.lights.new('AutoSun', 'SUN')
light_auto_sun.energy = 3.0
light_auto_sun.angle = 0.0523599
ob_auto_sun = bpy.data.objects.new('AutoSun', light_auto_sun)
scene.collection.objects.link(ob_auto_sun)
ob_auto_sun.rotation_euler = (0.872665, 0.174533, 0.523599)
bpy.context.view_layer.update()
